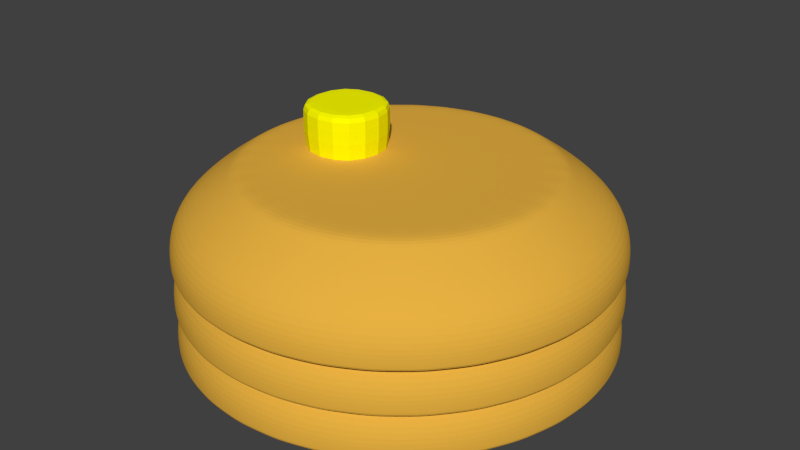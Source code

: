 # Source: Pancakes_N1.blend  (saved by Blender 2.70.0; exported with 4.5.12 LTS)
import bpy
from mathutils import Matrix  # noqa: F401  (used for matrix-valued properties, if any)

bpy.ops.wm.read_factory_settings(use_empty=True)
scene = bpy.context.scene
scene.name = 'Scene'

# ---- collections
col_collection_1 = bpy.data.collections.new('Collection 1'); scene.collection.children.link(col_collection_1)

# ---- materials (node trees are filled in below, after node groups)
mat_breakbut = bpy.data.materials.new('BreakBut')
mat_breakbut.alpha_threshold = 0.0
mat_breakbut.use_transparent_shadow = False
mat_breakbut.diffuse_color = (1.0, 1.0, 0.0, 1.0)
mat_breakbut.roughness = 0.5
mat_breakbut.specular_intensity = 0.0
mat_breakbut.line_color = (0.0, 0.0, 0.0, 1.0)
mat_brbreak = bpy.data.materials.new('Brbreak')
mat_brbreak.alpha_threshold = 0.0
mat_brbreak.use_transparent_shadow = False
mat_brbreak.diffuse_color = (0.8, 0.4388, 0.05364, 1.0)
mat_brbreak.roughness = 0.5
mat_brbreak.specular_intensity = 0.6
mat_brbreak.line_color = (0.0, 0.0, 0.0, 1.0)

# ---- material node trees

# ---- world
world_world = bpy.data.worlds.new('World'); scene.world = world_world
world_world.color = (0.05088, 0.05088, 0.05088)
world_world.use_sun_shadow = False
world_world.sun_shadow_jitter_overblur = 0.0
world_world.cycles.sampling_method = 'MANUAL'
world_world.cycles.sample_map_resolution = 256

# ---- meshes
me_cube_001 = bpy.data.meshes.new('Cube.001')
me_cube_001.from_pydata([(-1.0, -1.0, -1.0), (-1.0, 1.0, -1.0), (1.0, 1.0, -1.0), (1.0, -1.0, -1.0), (-1.0, -1.0, 1.0), (-1.0, 1.0, 1.0), (1.0, 1.0, 1.0), (1.0, -1.0, 1.0), (-1.0, -1.0, 1.0), (-1.0, 1.0, 1.0), (1.0, 1.0, 1.0), (1.0, -1.0, 1.0), (1.841, 3.466, 2.98e-08), (2.511, 3.333, 2.98e-08), (3.142, 3.072, 2.98e-08), (3.71, 2.693, 2.98e-08), (4.193, 2.21, 2.98e-08), (4.572, 1.642, 2.98e-08), (4.833, 1.011, 2.98e-08), (4.966, 0.3414, 2.98e-08), (4.966, -0.3414, 2.98e-08), (4.833, -1.011, 2.98e-08), (4.572, -1.642, 2.98e-08), (4.193, -2.21, 2.98e-08), (3.71, -2.693, 2.98e-08), (3.142, -3.072, 2.98e-08), (2.511, -3.333, 2.98e-08), (1.841, -3.466, 2.98e-08), (1.159, -3.466, 2.98e-08), (0.4889, -3.333, 2.98e-08), (-0.1419, -3.072, 2.98e-08), (-0.7097, -2.693, 2.98e-08), (-1.193, -2.21, 2.98e-08), (-1.572, -1.642, 2.98e-08), (-1.833, -1.011, 2.98e-08), (-1.966, -0.3414, 2.98e-08), (-1.966, 0.3414, 2.98e-08), (-1.833, 1.011, 2.98e-08), (-1.572, 1.642, 2.98e-08), (-1.193, 2.21, 2.98e-08), (-0.7097, 2.693, 2.98e-08), (-0.1419, 3.072, 2.98e-08), (1.5, 1.593e-06, 2.98e-08), (1.159, 3.466, 2.98e-08), (0.4889, 3.333, 2.98e-08), (-0.8456, 4.388, -2.0), (1.5, 1.425e-06, -2.0), (-3.262, 1.444, -2.0), (-2.888, -2.346, -2.0), (0.05556, -4.762, -2.0), (1.988, 4.952, -2.0), (3.846, -4.388, -2.0), (5.888, 2.346, -2.0), (6.262, -1.444, -2.0), (2.944, 4.762, -2.0), (-1.657, 3.846, -2.0), (-3.452, 0.4877, -2.0), (-2.346, -3.157, -2.0), (1.012, -4.952, -2.0), (6.452, -0.4877, -2.0), (4.657, -3.846, -2.0), (5.346, 3.157, -2.0), (1.012, 4.952, -2.0), (-2.346, 3.157, -2.0), (-3.452, -0.4877, -2.0), (-1.657, -3.846, -2.0), (4.657, 3.846, -2.0), (1.988, -4.952, -2.0), (6.452, 0.4877, -2.0), (5.346, -3.157, -2.0), (0.05557, 4.762, -2.0), (-2.888, 2.346, -2.0), (-3.262, -1.444, -2.0), (-0.8456, -4.388, -2.0), (5.888, -2.346, -2.0), (3.846, 4.388, -2.0), (2.944, -4.762, -2.0), (6.262, 1.444, -2.0), (1.915, 4.209, -0.5), (2.728, 4.047, -0.5), (3.494, 3.73, -0.5), (4.183, 3.269, -0.5), (4.769, 2.683, -0.5), (5.23, 1.994, -0.5), (5.547, 1.228, -0.5), (5.709, 0.4146, -0.5), (5.709, -0.4146, -0.5), (5.547, -1.228, -0.5), (5.23, -1.994, -0.5), (4.769, -2.683, -0.5), (4.183, -3.269, -0.5), (3.494, -3.73, -0.5), (2.728, -4.047, -0.5), (1.915, -4.209, -0.5), (1.085, -4.209, -0.5), (0.2722, -4.047, -0.5), (-0.4938, -3.73, -0.5), (-1.183, -3.269, -0.5), (-1.769, -2.683, -0.5), (-2.23, -1.994, -0.5), (-2.547, -1.228, -0.5), (-2.709, -0.4146, -0.5), (-2.709, 0.4146, -0.5), (-2.547, 1.228, -0.5), (-2.23, 1.994, -0.5), (-1.769, 2.683, -0.5), (-1.183, 3.269, -0.5), (-0.4938, 3.73, -0.5), (1.085, 4.209, -0.5), (0.2722, 4.047, -0.5), (-0.8456, 4.388, -1.5), (-3.262, 1.444, -1.5), (-2.888, -2.346, -1.5), (0.05556, -4.762, -1.5), (1.988, 4.952, -1.5), (3.846, -4.388, -1.5), (5.888, 2.346, -1.5), (6.262, -1.444, -1.5), (2.944, 4.762, -1.5), (-1.657, 3.846, -1.5), (-3.452, 0.4877, -1.5), (-2.346, -3.157, -1.5), (1.012, -4.952, -1.5), (6.452, -0.4877, -1.5), (4.657, -3.846, -1.5), (5.346, 3.157, -1.5), (1.012, 4.952, -1.5), (-2.346, 3.157, -1.5), (-3.452, -0.4877, -1.5), (-1.657, -3.846, -1.5), (4.657, 3.846, -1.5), (1.988, -4.952, -1.5), (6.452, 0.4877, -1.5), (5.346, -3.157, -1.5), (0.05557, 4.762, -1.5), (-2.888, 2.346, -1.5), (-3.262, -1.444, -1.5), (-0.8456, -4.388, -1.5), (5.888, -2.346, -1.5), (3.846, 4.388, -1.5), (2.944, -4.762, -1.5), (6.262, 1.444, -1.5), (1.969, 4.766, -1.0), (1.756, 2.6, 2.98e-08), (1.5, 3.483, 2.98e-08), (2.325, 4.148, -0.5), (2.89, 4.583, -1.0), (2.258, 2.5, 2.98e-08), (3.119, 3.908, -0.5), (3.758, 4.224, -1.0), (2.731, 2.304, 2.98e-08), (3.85, 3.517, -0.5), (4.538, 3.702, -1.0), (3.157, 2.019, 2.98e-08), (4.491, 2.991, -0.5), (5.202, 3.038, -1.0), (3.519, 1.657, 2.98e-08), (5.017, 2.35, -0.5), (5.724, 2.258, -1.0), (3.804, 1.231, 2.98e-08), (5.408, 1.619, -0.5), (6.083, 1.39, -1.0), (4.0, 0.7583, 2.98e-08), (5.648, 0.8252, -0.5), (6.266, 0.4694, -1.0), (4.1, 0.2561, 2.98e-08), (5.73, 5.402e-07, -0.5), (6.266, -0.4694, -1.0), (4.1, -0.2561, 2.98e-08), (5.648, -0.8252, -0.5), (6.083, -1.39, -1.0), (4.0, -0.7583, 2.98e-08), (5.408, -1.619, -0.5), (5.724, -2.258, -1.0), (3.804, -1.231, 2.98e-08), (5.017, -2.35, -0.5), (5.202, -3.038, -1.0), (3.519, -1.657, 2.98e-08), (4.491, -2.991, -0.5), (4.538, -3.702, -1.0), (3.157, -2.019, 2.98e-08), (3.85, -3.517, -0.5), (3.758, -4.224, -1.0), (2.731, -2.304, 2.98e-08), (3.119, -3.908, -0.5), (2.89, -4.583, -1.0), (2.258, -2.5, 2.98e-08), (2.325, -4.148, -0.5), (1.969, -4.766, -1.0), (1.756, -2.6, 2.98e-08), (1.5, -4.23, -0.5), (1.031, -4.766, -1.0), (1.244, -2.6, 2.98e-08), (0.6748, -4.148, -0.5), (0.1097, -4.583, -1.0), (0.7417, -2.5, 2.98e-08), (-0.1186, -3.908, -0.5), (-0.7577, -4.224, -1.0), (0.2685, -2.304, 2.98e-08), (-0.8498, -3.517, -0.5), (-1.538, -3.702, -1.0), (-0.1573, -2.019, 2.98e-08), (-1.491, -2.991, -0.5), (-2.202, -3.038, -1.0), (-0.5194, -1.657, 2.98e-08), (-2.017, -2.35, -0.5), (-2.724, -2.258, -1.0), (-0.8039, -1.231, 2.98e-08), (-2.408, -1.619, -0.5), (-3.083, -1.39, -1.0), (-0.9999, -0.7583, 2.98e-08), (-2.648, -0.8251, -0.5), (-3.266, -0.4694, -1.0), (-1.1, -0.2561, 2.98e-08), (-2.73, 4.303e-06, -0.5), (-3.266, 0.4694, -1.0), (-1.1, 0.2561, 2.98e-08), (-2.648, 0.8252, -0.5), (-3.083, 1.39, -1.0), (-0.9999, 0.7583, 2.98e-08), (-2.408, 1.619, -0.5), (-2.724, 2.258, -1.0), (-0.8039, 1.231, 2.98e-08), (-2.017, 2.35, -0.5), (-2.202, 3.038, -1.0), (-0.5194, 1.657, 2.98e-08), (-1.491, 2.991, -0.5), (-1.538, 3.702, -1.0), (-0.1573, 2.019, 2.98e-08), (-0.8498, 3.517, -0.5), (-0.7577, 4.224, -1.0), (0.2685, 2.304, 2.98e-08), (-0.1186, 3.908, -0.5), (0.1097, 4.583, -1.0), (0.7417, 2.5, 2.98e-08), (0.6749, 4.148, -0.5), (1.031, 4.766, -1.0), (1.244, 2.6, 2.98e-08), (1.866, 3.714, -2.0), (2.583, 3.571, -2.0), (3.259, 3.291, -2.0), (3.868, 2.885, -2.0), (4.385, 2.368, -2.0), (4.791, 1.759, -2.0), (5.071, 1.083, -2.0), (5.214, 0.3658, -2.0), (5.214, -0.3658, -2.0), (5.071, -1.083, -2.0), (4.791, -1.759, -2.0), (4.385, -2.368, -2.0), (3.868, -2.885, -2.0), (3.259, -3.291, -2.0), (2.583, -3.571, -2.0), (1.866, -3.714, -2.0), (1.134, -3.714, -2.0), (0.4167, -3.571, -2.0), (-0.2592, -3.291, -2.0), (-0.8675, -2.885, -2.0), (-1.385, -2.368, -2.0), (-1.791, -1.759, -2.0), (-2.071, -1.083, -2.0), (-2.214, -0.3658, -2.0), (-2.214, 0.3658, -2.0), (-2.071, 1.083, -2.0), (-1.791, 1.759, -2.0), (-1.385, 2.368, -2.0), (-0.8675, 2.885, -2.0), (-0.2592, 3.291, -2.0), (0.4167, 3.571, -2.0), (1.134, 3.714, -2.0), (-1.265, 4.137, -1.5), (-0.4042, 4.597, -2.0), (-3.38, 0.9708, -1.5), (-3.097, 1.904, -2.0), (-2.637, -2.765, -1.5), (-3.097, -1.904, -2.0), (0.5292, -4.88, -1.5), (-0.4042, -4.597, -2.0), (1.5, 4.976, -1.5), (2.471, 4.88, -2.0), (4.265, -4.137, -1.5), (3.404, -4.597, -2.0), (5.637, 2.765, -1.5), (6.097, 1.904, -2.0), (6.38, -0.9708, -1.5), (6.097, -1.904, -2.0), (3.404, 4.597, -2.0), (-2.019, 3.519, -1.5), (-3.476, 4.806e-06, -1.5), (-2.019, -3.519, -1.5), (1.5, -4.976, -1.5), (6.476, 3.725e-07, -1.5), (5.019, -3.519, -1.5), (5.019, 3.519, -1.5), (0.5292, 4.88, -1.5), (-2.637, 2.765, -1.5), (-3.38, -0.9708, -1.5), (-1.265, -4.137, -1.5), (4.265, 4.137, -1.5), (2.471, -4.88, -1.5), (6.38, 0.9708, -1.5), (5.637, -2.765, -1.5), (1.5, 4.23, -0.5), (2.18, 3.416, 2.98e-08), (2.833, 3.218, 2.98e-08), (3.435, 2.896, 2.98e-08), (3.963, 2.463, 2.98e-08), (4.396, 1.935, 2.98e-08), (4.718, 1.333, 2.98e-08), (4.916, 0.6795, 2.98e-08), (4.983, 6.985e-07, 2.98e-08), (4.916, -0.6795, 2.98e-08), (4.718, -1.333, 2.98e-08), (4.396, -1.935, 2.98e-08), (3.963, -2.463, 2.98e-08), (3.435, -2.896, 2.98e-08), (2.833, -3.218, 2.98e-08), (2.18, -3.416, 2.98e-08), (1.5, -3.483, 2.98e-08), (0.8205, -3.416, 2.98e-08), (0.167, -3.218, 2.98e-08), (-0.4352, -2.896, 2.98e-08), (-0.963, -2.463, 2.98e-08), (-1.396, -1.935, 2.98e-08), (-1.718, -1.333, 2.98e-08), (-1.916, -0.6795, 2.98e-08), (-1.983, 3.79e-06, 2.98e-08), (-1.916, 0.6795, 2.98e-08), (-1.718, 1.333, 2.98e-08), (-1.396, 1.935, 2.98e-08), (-0.963, 2.463, 2.98e-08), (-0.4352, 2.896, 2.98e-08), (0.167, 3.218, 2.98e-08), (0.8205, 3.416, 2.98e-08), (1.86, 3.652, -0.125), (2.565, 3.512, -0.125), (3.23, 3.236, -0.125), (3.828, 2.837, -0.125), (4.337, 2.328, -0.125), (4.736, 1.73, -0.125), (5.012, 1.065, -0.125), (5.152, 0.3597, -0.125), (5.152, -0.3597, -0.125), (5.012, -1.065, -0.125), (4.736, -1.73, -0.125), (4.337, -2.328, -0.125), (3.828, -2.837, -0.125), (3.23, -3.236, -0.125), (2.565, -3.512, -0.125), (1.86, -3.652, -0.125), (1.14, -3.652, -0.125), (0.4347, -3.512, -0.125), (-0.2299, -3.236, -0.125), (-0.8281, -2.837, -0.125), (-1.337, -2.328, -0.125), (-1.736, -1.73, -0.125), (-2.012, -1.065, -0.125), (-2.152, -0.3597, -0.125), (-2.152, 0.3597, -0.125), (-2.012, 1.065, -0.125), (-1.736, 1.73, -0.125), (-1.337, 2.328, -0.125), (-0.8281, 2.837, -0.125), (-0.2299, 3.236, -0.125), (1.14, 3.652, -0.125), (0.4347, 3.512, -0.125), (-1.265, 4.137, -2.0), (-0.4042, 4.597, -1.5), (-3.38, 0.9708, -2.0), (-3.097, 1.904, -1.5), (-2.637, -2.765, -2.0), (-3.097, -1.904, -1.5), (0.5292, -4.88, -2.0), (-0.4042, -4.597, -1.5), (1.5, 4.976, -2.0), (2.471, 4.88, -1.5), (4.265, -4.137, -2.0), (3.404, -4.597, -1.5), (5.637, 2.765, -2.0), (6.097, 1.904, -1.5), (6.38, -0.9708, -2.0), (6.097, -1.904, -1.5), (3.404, 4.597, -1.5), (-2.019, 3.519, -2.0), (-3.476, 4.806e-06, -2.0), (-2.019, -3.519, -2.0), (1.5, -4.976, -2.0), (6.476, 3.725e-07, -2.0), (5.019, -3.519, -2.0), (5.019, 3.519, -2.0), (0.5292, 4.88, -2.0), (-2.637, 2.765, -2.0), (-3.38, -0.9708, -2.0), (-1.265, -4.137, -2.0), (4.265, 4.137, -2.0), (2.471, -4.88, -2.0), (6.38, 0.9708, -2.0), (5.637, -2.765, -2.0), (-0.8456, 4.388, -1.875), (-3.262, 1.444, -1.875), (-2.888, -2.346, -1.875), (0.05556, -4.762, -1.875), (1.988, 4.952, -1.875), (3.846, -4.388, -1.875), (5.888, 2.346, -1.875), (6.262, -1.444, -1.875), (2.944, 4.762, -1.875), (-1.657, 3.846, -1.875), (-3.452, 0.4877, -1.875), (-2.346, -3.157, -1.875), (1.012, -4.952, -1.875), (6.452, -0.4877, -1.875), (4.657, -3.846, -1.875), (5.346, 3.157, -1.875), (1.012, 4.952, -1.875), (-2.346, 3.157, -1.875), (-3.452, -0.4877, -1.875), (-1.657, -3.846, -1.875), (4.657, 3.846, -1.875), (1.988, -4.952, -1.875), (6.452, 0.4877, -1.875), (5.346, -3.157, -1.875), (0.05557, 4.762, -1.875), (-2.888, 2.346, -1.875), (-3.262, -1.444, -1.875), (-0.8456, -4.388, -1.875), (5.888, -2.346, -1.875), (3.846, 4.388, -1.875), (2.944, -4.762, -1.875), (6.262, 1.444, -1.875), (1.5, 4.789, -1.0), (1.5, 3.089, 2.98e-08), (2.434, 4.697, -1.0), (2.103, 3.029, 2.98e-08), (3.333, 4.425, -1.0), (2.682, 2.854, 2.98e-08), (4.161, 3.982, -1.0), (3.216, 2.568, 2.98e-08), (4.887, 3.387, -1.0), (3.684, 2.184, 2.98e-08), (5.482, 2.661, -1.0), (4.068, 1.716, 2.98e-08), (5.925, 1.833, -1.0), (4.354, 1.182, 2.98e-08), (6.197, 0.9344, -1.0), (4.529, 0.6026, 2.98e-08), (6.289, 4.149e-07, -1.0), (4.589, 7.907e-07, 2.98e-08), (6.197, -0.9344, -1.0), (4.529, -0.6026, 2.98e-08), (5.925, -1.833, -1.0), (4.354, -1.182, 2.98e-08), (5.482, -2.661, -1.0), (4.068, -1.716, 2.98e-08), (4.887, -3.387, -1.0), (3.684, -2.184, 2.98e-08), (4.161, -3.982, -1.0), (3.216, -2.568, 2.98e-08), (3.333, -4.425, -1.0), (2.682, -2.854, 2.98e-08), (2.434, -4.697, -1.0), (2.103, -3.029, 2.98e-08), (1.5, -4.789, -1.0), (1.5, -3.089, 2.98e-08), (0.5656, -4.697, -1.0), (0.8974, -3.029, 2.98e-08), (-0.3328, -4.425, -1.0), (0.318, -2.854, 2.98e-08), (-1.161, -3.982, -1.0), (-0.216, -2.568, 2.98e-08), (-1.887, -3.387, -1.0), (-0.684, -2.184, 2.98e-08), (-2.482, -2.661, -1.0), (-1.068, -1.716, 2.98e-08), (-2.925, -1.833, -1.0), (-1.354, -1.182, 2.98e-08), (-3.197, -0.9344, -1.0), (-1.529, -0.6026, 2.98e-08), (-3.289, 4.679e-06, -1.0), (-1.589, 3.537e-06, 2.98e-08), (-3.197, 0.9344, -1.0), (-1.529, 0.6026, 2.98e-08), (-2.925, 1.833, -1.0), (-1.354, 1.182, 2.98e-08), (-2.482, 2.661, -1.0), (-1.068, 1.716, 2.98e-08), (-1.887, 3.387, -1.0), (-0.684, 2.184, 2.98e-08), (-1.161, 3.982, -1.0), (-0.216, 2.568, 2.98e-08), (-0.3328, 4.425, -1.0), (0.318, 2.854, 2.98e-08), (0.5656, 4.697, -1.0), (0.8974, 3.029, 2.98e-08), (1.5, 4.412, -2.0), (2.361, 4.328, -2.0), (3.189, 4.077, -2.0), (3.951, 3.669, -2.0), (4.62, 3.12, -2.0), (5.169, 2.451, -2.0), (5.577, 1.689, -2.0), (5.828, 0.8608, -2.0), (5.912, 4.906e-07, -2.0), (5.828, -0.8608, -2.0), (5.577, -1.689, -2.0), (5.169, -2.451, -2.0), (4.62, -3.12, -2.0), (3.951, -3.669, -2.0), (3.189, -4.077, -2.0), (2.361, -4.328, -2.0), (1.5, -4.412, -2.0), (0.6392, -4.328, -2.0), (-0.1886, -4.077, -2.0), (-0.9514, -3.669, -2.0), (-1.62, -3.12, -2.0), (-2.169, -2.451, -2.0), (-2.577, -1.689, -2.0), (-2.828, -0.8608, -2.0), (-2.912, 4.418e-06, -2.0), (-2.828, 0.8608, -2.0), (-2.577, 1.689, -2.0), (-2.169, 2.451, -2.0), (-1.62, 3.12, -2.0), (-0.9514, 3.669, -2.0), (-0.1886, 4.077, -2.0), (0.6392, 4.328, -2.0), (1.5, 3.67, -0.125), (2.216, 3.599, -0.125), (2.904, 3.39, -0.125), (3.539, 3.051, -0.125), (4.095, 2.595, -0.125), (4.551, 2.039, -0.125), (4.89, 1.404, -0.125), (5.099, 0.7159, -0.125), (5.17, 6.509e-07, -0.125), (5.099, -0.7159, -0.125), (4.89, -1.404, -0.125), (4.551, -2.039, -0.125), (4.095, -2.595, -0.125), (3.539, -3.051, -0.125), (2.904, -3.39, -0.125), (2.216, -3.599, -0.125), (1.5, -3.67, -0.125), (0.7841, -3.599, -0.125), (0.09563, -3.39, -0.125), (-0.5388, -3.051, -0.125), (-1.095, -2.595, -0.125), (-1.551, -2.039, -0.125), (-1.89, -1.404, -0.125), (-2.099, -0.7159, -0.125), (-2.17, 3.918e-06, -0.125), (-2.099, 0.7159, -0.125), (-1.89, 1.404, -0.125), (-1.551, 2.039, -0.125), (-1.095, 2.595, -0.125), (-0.5388, 3.051, -0.125), (0.09564, 3.39, -0.125), (0.7841, 3.599, -0.125), (-1.265, 4.137, -1.875), (-0.4042, 4.597, -1.875), (-3.38, 0.9708, -1.875), (-3.097, 1.904, -1.875), (-2.637, -2.765, -1.875), (-3.097, -1.904, -1.875), (0.5292, -4.88, -1.875), (-0.4042, -4.597, -1.875), (1.5, 4.976, -1.875), (2.471, 4.88, -1.875), (4.265, -4.137, -1.875), (3.404, -4.597, -1.875), (5.637, 2.765, -1.875), (6.097, 1.904, -1.875), (6.38, -0.9708, -1.875), (6.097, -1.904, -1.875), (3.404, 4.597, -1.875), (-2.019, 3.519, -1.875), (-3.476, 4.807e-06, -1.875), (-2.019, -3.519, -1.875), (1.5, -4.976, -1.875), (6.476, 3.75e-07, -1.875), (5.019, -3.519, -1.875), (5.019, 3.519, -1.875), (0.5292, 4.88, -1.875), (-2.637, 2.765, -1.875), (-3.38, -0.9708, -1.875), (-1.265, -4.137, -1.875), (4.265, 4.137, -1.875), (2.471, -4.88, -1.875), (6.38, 0.9708, -1.875), (5.637, -2.765, -1.875), (1.841, 3.466, -1.0), (2.511, 3.333, -1.0), (3.142, 3.072, -1.0), (3.71, 2.693, -1.0), (4.193, 2.21, -1.0), (4.572, 1.642, -1.0), (4.833, 1.011, -1.0), (4.966, 0.3414, -1.0), (4.966, -0.3414, -1.0), (4.833, -1.011, -1.0), (4.572, -1.642, -1.0), (4.193, -2.21, -1.0), (3.71, -2.693, -1.0), (3.142, -3.072, -1.0), (2.511, -3.333, -1.0), (1.841, -3.466, -1.0), (1.159, -3.466, -1.0), (0.4889, -3.333, -1.0), (-0.1419, -3.072, -1.0), (-0.7097, -2.693, -1.0), (-1.193, -2.21, -1.0), (-1.572, -1.642, -1.0), (-1.833, -1.011, -1.0), (-1.966, -0.3414, -1.0), (-1.966, 0.3414, -1.0), (-1.833, 1.011, -1.0), (-1.572, 1.642, -1.0), (-1.193, 2.21, -1.0), (-0.7097, 2.693, -1.0), (-0.1419, 3.072, -1.0), (1.5, 1.593e-06, -1.0), (1.159, 3.466, -1.0), (0.4889, 3.333, -1.0), (-0.8456, 4.388, -3.0), (1.5, 1.425e-06, -3.0), (-3.262, 1.444, -3.0), (-2.888, -2.346, -3.0), (0.05556, -4.762, -3.0), (1.988, 4.952, -3.0), (3.846, -4.388, -3.0), (5.888, 2.346, -3.0), (6.262, -1.444, -3.0), (2.944, 4.762, -3.0), (-1.657, 3.846, -3.0), (-3.452, 0.4877, -3.0), (-2.346, -3.157, -3.0), (1.012, -4.952, -3.0), (6.452, -0.4877, -3.0), (4.657, -3.846, -3.0), (5.346, 3.157, -3.0), (1.012, 4.952, -3.0), (-2.346, 3.157, -3.0), (-3.452, -0.4877, -3.0), (-1.657, -3.846, -3.0), (4.657, 3.846, -3.0), (1.988, -4.952, -3.0), (6.452, 0.4877, -3.0), (5.346, -3.157, -3.0), (0.05557, 4.762, -3.0), (-2.888, 2.346, -3.0), (-3.262, -1.444, -3.0), (-0.8456, -4.388, -3.0), (5.888, -2.346, -3.0), (3.846, 4.388, -3.0), (2.944, -4.762, -3.0), (6.262, 1.444, -3.0), (1.915, 4.209, -1.5), (2.728, 4.047, -1.5), (3.494, 3.73, -1.5), (4.183, 3.269, -1.5), (4.769, 2.683, -1.5), (5.23, 1.994, -1.5), (5.547, 1.228, -1.5), (5.709, 0.4146, -1.5), (5.709, -0.4146, -1.5), (5.547, -1.228, -1.5), (5.23, -1.994, -1.5), (4.769, -2.683, -1.5), (4.183, -3.269, -1.5), (3.494, -3.73, -1.5), (2.728, -4.047, -1.5), (1.915, -4.209, -1.5), (1.085, -4.209, -1.5), (0.2722, -4.047, -1.5), (-0.4938, -3.73, -1.5), (-1.183, -3.269, -1.5), (-1.769, -2.683, -1.5), (-2.23, -1.994, -1.5), (-2.547, -1.228, -1.5), (-2.709, -0.4146, -1.5), (-2.709, 0.4146, -1.5), (-2.547, 1.228, -1.5), (-2.23, 1.994, -1.5), (-1.769, 2.683, -1.5), (-1.183, 3.269, -1.5), (-0.4938, 3.73, -1.5), (1.085, 4.209, -1.5), (0.2722, 4.047, -1.5), (-0.8456, 4.388, -2.5), (-3.262, 1.444, -2.5), (-2.888, -2.346, -2.5), (0.05556, -4.762, -2.5), (1.988, 4.952, -2.5), (3.846, -4.388, -2.5), (5.888, 2.346, -2.5), (6.262, -1.444, -2.5), (2.944, 4.762, -2.5), (-1.657, 3.846, -2.5), (-3.452, 0.4877, -2.5), (-2.346, -3.157, -2.5), (1.012, -4.952, -2.5), (6.452, -0.4877, -2.5), (4.657, -3.846, -2.5), (5.346, 3.157, -2.5), (1.012, 4.952, -2.5), (-2.346, 3.157, -2.5), (-3.452, -0.4877, -2.5), (-1.657, -3.846, -2.5), (4.657, 3.846, -2.5), (1.988, -4.952, -2.5), (6.452, 0.4877, -2.5), (5.346, -3.157, -2.5), (0.05557, 4.762, -2.5), (-2.888, 2.346, -2.5), (-3.262, -1.444, -2.5), (-0.8456, -4.388, -2.5), (5.888, -2.346, -2.5), (3.846, 4.388, -2.5), (2.944, -4.762, -2.5), (6.262, 1.444, -2.5), (1.969, 4.766, -2.0), (1.756, 2.6, -1.0), (1.5, 3.483, -1.0), (2.325, 4.148, -1.5), (2.89, 4.583, -2.0), (2.258, 2.5, -1.0), (3.119, 3.908, -1.5), (3.758, 4.224, -2.0), (2.731, 2.304, -1.0), (3.85, 3.517, -1.5), (4.538, 3.702, -2.0), (3.157, 2.019, -1.0), (4.491, 2.991, -1.5), (5.202, 3.038, -2.0), (3.519, 1.657, -1.0), (5.017, 2.35, -1.5), (5.724, 2.258, -2.0), (3.804, 1.231, -1.0), (5.408, 1.619, -1.5), (6.083, 1.39, -2.0), (4.0, 0.7583, -1.0), (5.648, 0.8252, -1.5), (6.266, 0.4694, -2.0), (4.1, 0.2561, -1.0), (5.73, 5.402e-07, -1.5), (6.266, -0.4694, -2.0), (4.1, -0.2561, -1.0), (5.648, -0.8252, -1.5), (6.083, -1.39, -2.0), (4.0, -0.7583, -1.0), (5.408, -1.619, -1.5), (5.724, -2.258, -2.0), (3.804, -1.231, -1.0), (5.017, -2.35, -1.5), (5.202, -3.038, -2.0), (3.519, -1.657, -1.0), (4.491, -2.991, -1.5), (4.538, -3.702, -2.0), (3.157, -2.019, -1.0), (3.85, -3.517, -1.5), (3.758, -4.224, -2.0), (2.731, -2.304, -1.0), (3.119, -3.908, -1.5), (2.89, -4.583, -2.0), (2.258, -2.5, -1.0), (2.325, -4.148, -1.5), (1.969, -4.766, -2.0), (1.756, -2.6, -1.0), (1.5, -4.23, -1.5), (1.031, -4.766, -2.0), (1.244, -2.6, -1.0), (0.6748, -4.148, -1.5), (0.1097, -4.583, -2.0), (0.7417, -2.5, -1.0), (-0.1186, -3.908, -1.5), (-0.7577, -4.224, -2.0), (0.2685, -2.304, -1.0), (-0.8498, -3.517, -1.5), (-1.538, -3.702, -2.0), (-0.1573, -2.019, -1.0), (-1.491, -2.991, -1.5), (-2.202, -3.038, -2.0), (-0.5194, -1.657, -1.0), (-2.017, -2.35, -1.5), (-2.724, -2.258, -2.0), (-0.8039, -1.231, -1.0), (-2.408, -1.619, -1.5), (-3.083, -1.39, -2.0), (-0.9999, -0.7583, -1.0), (-2.648, -0.8251, -1.5), (-3.266, -0.4694, -2.0), (-1.1, -0.2561, -1.0), (-2.73, 4.303e-06, -1.5), (-3.266, 0.4694, -2.0), (-1.1, 0.2561, -1.0), (-2.648, 0.8252, -1.5), (-3.083, 1.39, -2.0), (-0.9999, 0.7583, -1.0), (-2.408, 1.619, -1.5), (-2.724, 2.258, -2.0), (-0.8039, 1.231, -1.0), (-2.017, 2.35, -1.5), (-2.202, 3.038, -2.0), (-0.5194, 1.657, -1.0), (-1.491, 2.991, -1.5), (-1.538, 3.702, -2.0), (-0.1573, 2.019, -1.0), (-0.8498, 3.517, -1.5), (-0.7577, 4.224, -2.0), (0.2685, 2.304, -1.0), (-0.1186, 3.908, -1.5), (0.1097, 4.583, -2.0), (0.7417, 2.5, -1.0), (0.6749, 4.148, -1.5), (1.031, 4.766, -2.0), (1.244, 2.6, -1.0), (1.866, 3.714, -3.0), (2.583, 3.571, -3.0), (3.259, 3.291, -3.0), (3.868, 2.885, -3.0), (4.385, 2.368, -3.0), (4.791, 1.759, -3.0), (5.071, 1.083, -3.0), (5.214, 0.3658, -3.0), (5.214, -0.3658, -3.0), (5.071, -1.083, -3.0), (4.791, -1.759, -3.0), (4.385, -2.368, -3.0), (3.868, -2.885, -3.0), (3.259, -3.291, -3.0), (2.583, -3.571, -3.0), (1.866, -3.714, -3.0), (1.134, -3.714, -3.0), (0.4167, -3.571, -3.0), (-0.2592, -3.291, -3.0), (-0.8675, -2.885, -3.0), (-1.385, -2.368, -3.0), (-1.791, -1.759, -3.0), (-2.071, -1.083, -3.0), (-2.214, -0.3658, -3.0), (-2.214, 0.3658, -3.0), (-2.071, 1.083, -3.0), (-1.791, 1.759, -3.0), (-1.385, 2.368, -3.0), (-0.8675, 2.885, -3.0), (-0.2592, 3.291, -3.0), (0.4167, 3.571, -3.0), (1.134, 3.714, -3.0), (-1.265, 4.137, -2.5), (-0.4042, 4.597, -3.0), (-3.38, 0.9708, -2.5), (-3.097, 1.904, -3.0), (-2.637, -2.765, -2.5), (-3.097, -1.904, -3.0), (0.5292, -4.88, -2.5), (-0.4042, -4.597, -3.0), (1.5, 4.976, -2.5), (2.471, 4.88, -3.0), (4.265, -4.137, -2.5), (3.404, -4.597, -3.0), (5.637, 2.765, -2.5), (6.097, 1.904, -3.0), (6.38, -0.9708, -2.5), (6.097, -1.904, -3.0), (3.404, 4.597, -3.0), (-2.019, 3.519, -2.5), (-3.476, 4.806e-06, -2.5), (-2.019, -3.519, -2.5), (1.5, -4.976, -2.5), (6.476, 3.725e-07, -2.5), (5.019, -3.519, -2.5), (5.019, 3.519, -2.5), (0.5292, 4.88, -2.5), (-2.637, 2.765, -2.5), (-3.38, -0.9708, -2.5), (-1.265, -4.137, -2.5), (4.265, 4.137, -2.5), (2.471, -4.88, -2.5), (6.38, 0.9708, -2.5), (5.637, -2.765, -2.5), (1.5, 4.23, -1.5), (2.18, 3.416, -1.0), (2.833, 3.218, -1.0), (3.435, 2.896, -1.0), (3.963, 2.463, -1.0), (4.396, 1.935, -1.0), (4.718, 1.333, -1.0), (4.916, 0.6795, -1.0), (4.983, 6.985e-07, -1.0), (4.916, -0.6795, -1.0), (4.718, -1.333, -1.0), (4.396, -1.935, -1.0), (3.963, -2.463, -1.0), (3.435, -2.896, -1.0), (2.833, -3.218, -1.0), (2.18, -3.416, -1.0), (1.5, -3.483, -1.0), (0.8205, -3.416, -1.0), (0.167, -3.218, -1.0), (-0.4352, -2.896, -1.0), (-0.963, -2.463, -1.0), (-1.396, -1.935, -1.0), (-1.718, -1.333, -1.0), (-1.916, -0.6795, -1.0), (-1.983, 3.79e-06, -1.0), (-1.916, 0.6795, -1.0), (-1.718, 1.333, -1.0), (-1.396, 1.935, -1.0), (-0.963, 2.463, -1.0), (-0.4352, 2.896, -1.0), (0.167, 3.218, -1.0), (0.8205, 3.416, -1.0), (1.86, 3.652, -1.125), (2.565, 3.512, -1.125), (3.23, 3.236, -1.125), (3.828, 2.837, -1.125), (4.337, 2.328, -1.125), (4.736, 1.73, -1.125), (5.012, 1.065, -1.125), (5.152, 0.3597, -1.125), (5.152, -0.3597, -1.125), (5.012, -1.065, -1.125), (4.736, -1.73, -1.125), (4.337, -2.328, -1.125), (3.828, -2.837, -1.125), (3.23, -3.236, -1.125), (2.565, -3.512, -1.125), (1.86, -3.652, -1.125), (1.14, -3.652, -1.125), (0.4347, -3.512, -1.125), (-0.2299, -3.236, -1.125), (-0.8281, -2.837, -1.125), (-1.337, -2.328, -1.125), (-1.736, -1.73, -1.125), (-2.012, -1.065, -1.125), (-2.152, -0.3597, -1.125), (-2.152, 0.3597, -1.125), (-2.012, 1.065, -1.125), (-1.736, 1.73, -1.125), (-1.337, 2.328, -1.125), (-0.8281, 2.837, -1.125), (-0.2299, 3.236, -1.125), (1.14, 3.652, -1.125), (0.4347, 3.512, -1.125), (-1.265, 4.137, -3.0), (-0.4042, 4.597, -2.5), (-3.38, 0.9708, -3.0), (-3.097, 1.904, -2.5), (-2.637, -2.765, -3.0), (-3.097, -1.904, -2.5), (0.5292, -4.88, -3.0), (-0.4042, -4.597, -2.5), (1.5, 4.976, -3.0), (2.471, 4.88, -2.5), (4.265, -4.137, -3.0), (3.404, -4.597, -2.5), (5.637, 2.765, -3.0), (6.097, 1.904, -2.5), (6.38, -0.9708, -3.0), (6.097, -1.904, -2.5), (3.404, 4.597, -2.5), (-2.019, 3.519, -3.0), (-3.476, 4.806e-06, -3.0), (-2.019, -3.519, -3.0), (1.5, -4.976, -3.0), (6.476, 3.725e-07, -3.0), (5.019, -3.519, -3.0), (5.019, 3.519, -3.0), (0.5292, 4.88, -3.0), (-2.637, 2.765, -3.0), (-3.38, -0.9708, -3.0), (-1.265, -4.137, -3.0), (4.265, 4.137, -3.0), (2.471, -4.88, -3.0), (6.38, 0.9708, -3.0), (5.637, -2.765, -3.0), (-0.8456, 4.388, -2.875), (-3.262, 1.444, -2.875), (-2.888, -2.346, -2.875), (0.05556, -4.762, -2.875), (1.988, 4.952, -2.875), (3.846, -4.388, -2.875), (5.888, 2.346, -2.875), (6.262, -1.444, -2.875), (2.944, 4.762, -2.875), (-1.657, 3.846, -2.875), (-3.452, 0.4877, -2.875), (-2.346, -3.157, -2.875), (1.012, -4.952, -2.875), (6.452, -0.4877, -2.875), (4.657, -3.846, -2.875), (5.346, 3.157, -2.875), (1.012, 4.952, -2.875), (-2.346, 3.157, -2.875), (-3.452, -0.4877, -2.875), (-1.657, -3.846, -2.875), (4.657, 3.846, -2.875), (1.988, -4.952, -2.875), (6.452, 0.4877, -2.875), (5.346, -3.157, -2.875), (0.05557, 4.762, -2.875), (-2.888, 2.346, -2.875), (-3.262, -1.444, -2.875), (-0.8456, -4.388, -2.875), (5.888, -2.346, -2.875), (3.846, 4.388, -2.875), (2.944, -4.762, -2.875), (6.262, 1.444, -2.875), (1.5, 4.789, -2.0), (1.5, 3.089, -1.0), (2.434, 4.697, -2.0), (2.103, 3.029, -1.0), (3.333, 4.425, -2.0), (2.682, 2.854, -1.0), (4.161, 3.982, -2.0), (3.216, 2.568, -1.0), (4.887, 3.387, -2.0), (3.684, 2.184, -1.0), (5.482, 2.661, -2.0), (4.068, 1.716, -1.0), (5.925, 1.833, -2.0), (4.354, 1.182, -1.0), (6.197, 0.9344, -2.0), (4.529, 0.6026, -1.0), (6.289, 4.149e-07, -2.0), (4.589, 7.907e-07, -1.0), (6.197, -0.9344, -2.0), (4.529, -0.6026, -1.0), (5.925, -1.833, -2.0), (4.354, -1.182, -1.0), (5.482, -2.661, -2.0), (4.068, -1.716, -1.0), (4.887, -3.387, -2.0), (3.684, -2.184, -1.0), (4.161, -3.982, -2.0), (3.216, -2.568, -1.0), (3.333, -4.425, -2.0), (2.682, -2.854, -1.0), (2.434, -4.697, -2.0), (2.103, -3.029, -1.0), (1.5, -4.789, -2.0), (1.5, -3.089, -1.0), (0.5656, -4.697, -2.0), (0.8974, -3.029, -1.0), (-0.3328, -4.425, -2.0), (0.318, -2.854, -1.0), (-1.161, -3.982, -2.0), (-0.216, -2.568, -1.0), (-1.887, -3.387, -2.0), (-0.684, -2.184, -1.0), (-2.482, -2.661, -2.0), (-1.068, -1.716, -1.0), (-2.925, -1.833, -2.0), (-1.354, -1.182, -1.0), (-3.197, -0.9344, -2.0), (-1.529, -0.6026, -1.0), (-3.289, 4.679e-06, -2.0), (-1.589, 3.537e-06, -1.0), (-3.197, 0.9344, -2.0), (-1.529, 0.6026, -1.0), (-2.925, 1.833, -2.0), (-1.354, 1.182, -1.0), (-2.482, 2.661, -2.0), (-1.068, 1.716, -1.0), (-1.887, 3.387, -2.0), (-0.684, 2.184, -1.0), (-1.161, 3.982, -2.0), (-0.216, 2.568, -1.0), (-0.3328, 4.425, -2.0), (0.318, 2.854, -1.0), (0.5656, 4.697, -2.0), (0.8974, 3.029, -1.0), (1.5, 4.412, -3.0), (2.361, 4.328, -3.0), (3.189, 4.077, -3.0), (3.951, 3.669, -3.0), (4.62, 3.12, -3.0), (5.169, 2.451, -3.0), (5.577, 1.689, -3.0), (5.828, 0.8608, -3.0), (5.912, 4.906e-07, -3.0), (5.828, -0.8608, -3.0), (5.577, -1.689, -3.0), (5.169, -2.451, -3.0), (4.62, -3.12, -3.0), (3.951, -3.669, -3.0), (3.189, -4.077, -3.0), (2.361, -4.328, -3.0), (1.5, -4.412, -3.0), (0.6392, -4.328, -3.0), (-0.1886, -4.077, -3.0), (-0.9514, -3.669, -3.0), (-1.62, -3.12, -3.0), (-2.169, -2.451, -3.0), (-2.577, -1.689, -3.0), (-2.828, -0.8608, -3.0), (-2.912, 4.418e-06, -3.0), (-2.828, 0.8608, -3.0), (-2.577, 1.689, -3.0), (-2.169, 2.451, -3.0), (-1.62, 3.12, -3.0), (-0.9514, 3.669, -3.0), (-0.1886, 4.077, -3.0), (0.6392, 4.328, -3.0), (1.5, 3.67, -1.125), (2.216, 3.599, -1.125), (2.904, 3.39, -1.125), (3.539, 3.051, -1.125), (4.095, 2.595, -1.125), (4.551, 2.039, -1.125), (4.89, 1.404, -1.125), (5.099, 0.7159, -1.125), (5.17, 6.509e-07, -1.125), (5.099, -0.7159, -1.125), (4.89, -1.404, -1.125), (4.551, -2.039, -1.125), (4.095, -2.595, -1.125), (3.539, -3.051, -1.125), (2.904, -3.39, -1.125), (2.216, -3.599, -1.125), (1.5, -3.67, -1.125), (0.7841, -3.599, -1.125), (0.09563, -3.39, -1.125), (-0.5388, -3.051, -1.125), (-1.095, -2.595, -1.125), (-1.551, -2.039, -1.125), (-1.89, -1.404, -1.125), (-2.099, -0.7159, -1.125), (-2.17, 3.918e-06, -1.125), (-2.099, 0.7159, -1.125), (-1.89, 1.404, -1.125), (-1.551, 2.039, -1.125), (-1.095, 2.595, -1.125), (-0.5388, 3.051, -1.125), (0.09564, 3.39, -1.125), (0.7841, 3.599, -1.125), (-1.265, 4.137, -2.875), (-0.4042, 4.597, -2.875), (-3.38, 0.9708, -2.875), (-3.097, 1.904, -2.875), (-2.637, -2.765, -2.875), (-3.097, -1.904, -2.875), (0.5292, -4.88, -2.875), (-0.4042, -4.597, -2.875), (1.5, 4.976, -2.875), (2.471, 4.88, -2.875), (4.265, -4.137, -2.875), (3.404, -4.597, -2.875), (5.637, 2.765, -2.875), (6.097, 1.904, -2.875), (6.38, -0.9708, -2.875), (6.097, -1.904, -2.875), (3.404, 4.597, -2.875), (-2.019, 3.519, -2.875), (-3.476, 4.807e-06, -2.875), (-2.019, -3.519, -2.875), (1.5, -4.976, -2.875), (6.476, 3.75e-07, -2.875), (5.019, -3.519, -2.875), (5.019, 3.519, -2.875), (0.5292, 4.88, -2.875), (-2.637, 2.765, -2.875), (-3.38, -0.9708, -2.875), (-1.265, -4.137, -2.875), (4.265, 4.137, -2.875), (2.471, -4.88, -2.875), (6.38, 0.9708, -2.875), (5.637, -2.765, -2.875), (1.841, 3.466, -2.0), (2.511, 3.333, -2.0), (3.142, 3.072, -2.0), (3.71, 2.693, -2.0), (4.193, 2.21, -2.0), (4.572, 1.642, -2.0), (4.833, 1.011, -2.0), (4.966, 0.3414, -2.0), (4.966, -0.3414, -2.0), (4.833, -1.011, -2.0), (4.572, -1.642, -2.0), (4.193, -2.21, -2.0), (3.71, -2.693, -2.0), (3.142, -3.072, -2.0), (2.511, -3.333, -2.0), (1.841, -3.466, -2.0), (1.159, -3.466, -2.0), (0.4889, -3.333, -2.0), (-0.1419, -3.072, -2.0), (-0.7097, -2.693, -2.0), (-1.193, -2.21, -2.0), (-1.572, -1.642, -2.0), (-1.833, -1.011, -2.0), (-1.966, -0.3414, -2.0), (-1.966, 0.3414, -2.0), (-1.833, 1.011, -2.0), (-1.572, 1.642, -2.0), (-1.193, 2.21, -2.0), (-0.7097, 2.693, -2.0), (-0.1419, 3.072, -2.0), (1.5, 1.593e-06, -2.0), (1.159, 3.466, -2.0), (0.4889, 3.333, -2.0), (-0.8456, 4.388, -4.0), (1.5, 1.425e-06, -4.0), (-3.262, 1.444, -4.0), (-2.888, -2.346, -4.0), (0.05556, -4.762, -4.0), (1.988, 4.952, -4.0), (3.846, -4.388, -4.0), (5.888, 2.346, -4.0), (6.262, -1.444, -4.0), (2.944, 4.762, -4.0), (-1.657, 3.846, -4.0), (-3.452, 0.4877, -4.0), (-2.346, -3.157, -4.0), (1.012, -4.952, -4.0), (6.452, -0.4877, -4.0), (4.657, -3.846, -4.0), (5.346, 3.157, -4.0), (1.012, 4.952, -4.0), (-2.346, 3.157, -4.0), (-3.452, -0.4877, -4.0), (-1.657, -3.846, -4.0), (4.657, 3.846, -4.0), (1.988, -4.952, -4.0), (6.452, 0.4877, -4.0), (5.346, -3.157, -4.0), (0.05557, 4.762, -4.0), (-2.888, 2.346, -4.0), (-3.262, -1.444, -4.0), (-0.8456, -4.388, -4.0), (5.888, -2.346, -4.0), (3.846, 4.388, -4.0), (2.944, -4.762, -4.0), (6.262, 1.444, -4.0), (1.915, 4.209, -2.5), (2.728, 4.047, -2.5), (3.494, 3.73, -2.5), (4.183, 3.269, -2.5), (4.769, 2.683, -2.5), (5.23, 1.994, -2.5), (5.547, 1.228, -2.5), (5.709, 0.4146, -2.5), (5.709, -0.4146, -2.5), (5.547, -1.228, -2.5), (5.23, -1.994, -2.5), (4.769, -2.683, -2.5), (4.183, -3.269, -2.5), (3.494, -3.73, -2.5), (2.728, -4.047, -2.5), (1.915, -4.209, -2.5), (1.085, -4.209, -2.5), (0.2722, -4.047, -2.5), (-0.4938, -3.73, -2.5), (-1.183, -3.269, -2.5), (-1.769, -2.683, -2.5), (-2.23, -1.994, -2.5), (-2.547, -1.228, -2.5), (-2.709, -0.4146, -2.5), (-2.709, 0.4146, -2.5), (-2.547, 1.228, -2.5), (-2.23, 1.994, -2.5), (-1.769, 2.683, -2.5), (-1.183, 3.269, -2.5), (-0.4938, 3.73, -2.5), (1.085, 4.209, -2.5), (0.2722, 4.047, -2.5), (-0.8456, 4.388, -3.5), (-3.262, 1.444, -3.5), (-2.888, -2.346, -3.5), (0.05556, -4.762, -3.5), (1.988, 4.952, -3.5), (3.846, -4.388, -3.5), (5.888, 2.346, -3.5), (6.262, -1.444, -3.5), (2.944, 4.762, -3.5), (-1.657, 3.846, -3.5), (-3.452, 0.4877, -3.5), (-2.346, -3.157, -3.5), (1.012, -4.952, -3.5), (6.452, -0.4877, -3.5), (4.657, -3.846, -3.5), (5.346, 3.157, -3.5), (1.012, 4.952, -3.5), (-2.346, 3.157, -3.5), (-3.452, -0.4877, -3.5), (-1.657, -3.846, -3.5), (4.657, 3.846, -3.5), (1.988, -4.952, -3.5), (6.452, 0.4877, -3.5), (5.346, -3.157, -3.5), (0.05557, 4.762, -3.5), (-2.888, 2.346, -3.5), (-3.262, -1.444, -3.5), (-0.8456, -4.388, -3.5), (5.888, -2.346, -3.5), (3.846, 4.388, -3.5), (2.944, -4.762, -3.5), (6.262, 1.444, -3.5), (1.969, 4.766, -3.0), (1.756, 2.6, -2.0), (1.5, 3.483, -2.0), (2.325, 4.148, -2.5), (2.89, 4.583, -3.0), (2.258, 2.5, -2.0), (3.119, 3.908, -2.5), (3.758, 4.224, -3.0), (2.731, 2.304, -2.0), (3.85, 3.517, -2.5), (4.538, 3.702, -3.0), (3.157, 2.019, -2.0), (4.491, 2.991, -2.5), (5.202, 3.038, -3.0), (3.519, 1.657, -2.0), (5.017, 2.35, -2.5), (5.724, 2.258, -3.0), (3.804, 1.231, -2.0), (5.408, 1.619, -2.5), (6.083, 1.39, -3.0), (4.0, 0.7583, -2.0), (5.648, 0.8252, -2.5), (6.266, 0.4694, -3.0), (4.1, 0.2561, -2.0), (5.73, 5.402e-07, -2.5), (6.266, -0.4694, -3.0), (4.1, -0.2561, -2.0), (5.648, -0.8252, -2.5), (6.083, -1.39, -3.0), (4.0, -0.7583, -2.0), (5.408, -1.619, -2.5), (5.724, -2.258, -3.0), (3.804, -1.231, -2.0), (5.017, -2.35, -2.5), (5.202, -3.038, -3.0), (3.519, -1.657, -2.0), (4.491, -2.991, -2.5), (4.538, -3.702, -3.0), (3.157, -2.019, -2.0), (3.85, -3.517, -2.5), (3.758, -4.224, -3.0), (2.731, -2.304, -2.0), (3.119, -3.908, -2.5), (2.89, -4.583, -3.0), (2.258, -2.5, -2.0), (2.325, -4.148, -2.5), (1.969, -4.766, -3.0), (1.756, -2.6, -2.0), (1.5, -4.23, -2.5), (1.031, -4.766, -3.0), (1.244, -2.6, -2.0), (0.6748, -4.148, -2.5), (0.1097, -4.583, -3.0), (0.7417, -2.5, -2.0), (-0.1186, -3.908, -2.5), (-0.7577, -4.224, -3.0), (0.2685, -2.304, -2.0), (-0.8498, -3.517, -2.5), (-1.538, -3.702, -3.0), (-0.1573, -2.019, -2.0), (-1.491, -2.991, -2.5), (-2.202, -3.038, -3.0), (-0.5194, -1.657, -2.0), (-2.017, -2.35, -2.5), (-2.724, -2.258, -3.0), (-0.8039, -1.231, -2.0), (-2.408, -1.619, -2.5), (-3.083, -1.39, -3.0), (-0.9999, -0.7583, -2.0), (-2.648, -0.8251, -2.5), (-3.266, -0.4694, -3.0), (-1.1, -0.2561, -2.0), (-2.73, 4.303e-06, -2.5), (-3.266, 0.4694, -3.0), (-1.1, 0.2561, -2.0), (-2.648, 0.8252, -2.5), (-3.083, 1.39, -3.0), (-0.9999, 0.7583, -2.0), (-2.408, 1.619, -2.5), (-2.724, 2.258, -3.0), (-0.8039, 1.231, -2.0), (-2.017, 2.35, -2.5), (-2.202, 3.038, -3.0), (-0.5194, 1.657, -2.0), (-1.491, 2.991, -2.5), (-1.538, 3.702, -3.0), (-0.1573, 2.019, -2.0), (-0.8498, 3.517, -2.5), (-0.7577, 4.224, -3.0), (0.2685, 2.304, -2.0), (-0.1186, 3.908, -2.5), (0.1097, 4.583, -3.0), (0.7417, 2.5, -2.0), (0.6749, 4.148, -2.5), (1.031, 4.766, -3.0), (1.244, 2.6, -2.0), (1.866, 3.714, -4.0), (2.583, 3.571, -4.0), (3.259, 3.291, -4.0), (3.868, 2.885, -4.0), (4.385, 2.368, -4.0), (4.791, 1.759, -4.0), (5.071, 1.083, -4.0), (5.214, 0.3658, -4.0), (5.214, -0.3658, -4.0), (5.071, -1.083, -4.0), (4.791, -1.759, -4.0), (4.385, -2.368, -4.0), (3.868, -2.885, -4.0), (3.259, -3.291, -4.0), (2.583, -3.571, -4.0), (1.866, -3.714, -4.0), (1.134, -3.714, -4.0), (0.4167, -3.571, -4.0), (-0.2592, -3.291, -4.0), (-0.8675, -2.885, -4.0), (-1.385, -2.368, -4.0), (-1.791, -1.759, -4.0), (-2.071, -1.083, -4.0), (-2.214, -0.3658, -4.0), (-2.214, 0.3658, -4.0), (-2.071, 1.083, -4.0), (-1.791, 1.759, -4.0), (-1.385, 2.368, -4.0), (-0.8675, 2.885, -4.0), (-0.2592, 3.291, -4.0), (0.4167, 3.571, -4.0), (1.134, 3.714, -4.0), (-1.265, 4.137, -3.5), (-0.4042, 4.597, -4.0), (-3.38, 0.9708, -3.5), (-3.097, 1.904, -4.0), (-2.637, -2.765, -3.5), (-3.097, -1.904, -4.0), (0.5292, -4.88, -3.5), (-0.4042, -4.597, -4.0), (1.5, 4.976, -3.5), (2.471, 4.88, -4.0), (4.265, -4.137, -3.5), (3.404, -4.597, -4.0), (5.637, 2.765, -3.5), (6.097, 1.904, -4.0), (6.38, -0.9708, -3.5), (6.097, -1.904, -4.0), (3.404, 4.597, -4.0), (-2.019, 3.519, -3.5), (-3.476, 4.806e-06, -3.5), (-2.019, -3.519, -3.5), (1.5, -4.976, -3.5), (6.476, 3.725e-07, -3.5), (5.019, -3.519, -3.5), (5.019, 3.519, -3.5), (0.5292, 4.88, -3.5), (-2.637, 2.765, -3.5), (-3.38, -0.9708, -3.5), (-1.265, -4.137, -3.5), (4.265, 4.137, -3.5), (2.471, -4.88, -3.5), (6.38, 0.9708, -3.5), (5.637, -2.765, -3.5), (1.5, 4.23, -2.5), (2.18, 3.416, -2.0), (2.833, 3.218, -2.0), (3.435, 2.896, -2.0), (3.963, 2.463, -2.0), (4.396, 1.935, -2.0), (4.718, 1.333, -2.0), (4.916, 0.6795, -2.0), (4.983, 6.985e-07, -2.0), (4.916, -0.6795, -2.0), (4.718, -1.333, -2.0), (4.396, -1.935, -2.0), (3.963, -2.463, -2.0), (3.435, -2.896, -2.0), (2.833, -3.218, -2.0), (2.18, -3.416, -2.0), (1.5, -3.483, -2.0), (0.8205, -3.416, -2.0), (0.167, -3.218, -2.0), (-0.4352, -2.896, -2.0), (-0.963, -2.463, -2.0), (-1.396, -1.935, -2.0), (-1.718, -1.333, -2.0), (-1.916, -0.6795, -2.0), (-1.983, 3.79e-06, -2.0), (-1.916, 0.6795, -2.0), (-1.718, 1.333, -2.0), (-1.396, 1.935, -2.0), (-0.963, 2.463, -2.0), (-0.4352, 2.896, -2.0), (0.167, 3.218, -2.0), (0.8205, 3.416, -2.0), (1.86, 3.652, -2.125), (2.565, 3.512, -2.125), (3.23, 3.236, -2.125), (3.828, 2.837, -2.125), (4.337, 2.328, -2.125), (4.736, 1.73, -2.125), (5.012, 1.065, -2.125), (5.152, 0.3597, -2.125), (5.152, -0.3597, -2.125), (5.012, -1.065, -2.125), (4.736, -1.73, -2.125), (4.337, -2.328, -2.125), (3.828, -2.837, -2.125), (3.23, -3.236, -2.125), (2.565, -3.512, -2.125), (1.86, -3.652, -2.125), (1.14, -3.652, -2.125), (0.4347, -3.512, -2.125), (-0.2299, -3.236, -2.125), (-0.8281, -2.837, -2.125), (-1.337, -2.328, -2.125), (-1.736, -1.73, -2.125), (-2.012, -1.065, -2.125), (-2.152, -0.3597, -2.125), (-2.152, 0.3597, -2.125), (-2.012, 1.065, -2.125), (-1.736, 1.73, -2.125), (-1.337, 2.328, -2.125), (-0.8281, 2.837, -2.125), (-0.2299, 3.236, -2.125), (1.14, 3.652, -2.125), (0.4347, 3.512, -2.125), (-1.265, 4.137, -4.0), (-0.4042, 4.597, -3.5), (-3.38, 0.9708, -4.0), (-3.097, 1.904, -3.5), (-2.637, -2.765, -4.0), (-3.097, -1.904, -3.5), (0.5292, -4.88, -4.0), (-0.4042, -4.597, -3.5), (1.5, 4.976, -4.0), (2.471, 4.88, -3.5), (4.265, -4.137, -4.0), (3.404, -4.597, -3.5), (5.637, 2.765, -4.0), (6.097, 1.904, -3.5), (6.38, -0.9708, -4.0), (6.097, -1.904, -3.5), (3.404, 4.597, -3.5), (-2.019, 3.519, -4.0), (-3.476, 4.806e-06, -4.0), (-2.019, -3.519, -4.0), (1.5, -4.976, -4.0), (6.476, 3.725e-07, -4.0), (5.019, -3.519, -4.0), (5.019, 3.519, -4.0), (0.5292, 4.88, -4.0), (-2.637, 2.765, -4.0), (-3.38, -0.9708, -4.0), (-1.265, -4.137, -4.0), (4.265, 4.137, -4.0), (2.471, -4.88, -4.0), (6.38, 0.9708, -4.0), (5.637, -2.765, -4.0), (-0.8456, 4.388, -3.875), (-3.262, 1.444, -3.875), (-2.888, -2.346, -3.875), (0.05556, -4.762, -3.875), (1.988, 4.952, -3.875), (3.846, -4.388, -3.875), (5.888, 2.346, -3.875), (6.262, -1.444, -3.875), (2.944, 4.762, -3.875), (-1.657, 3.846, -3.875), (-3.452, 0.4877, -3.875), (-2.346, -3.157, -3.875), (1.012, -4.952, -3.875), (6.452, -0.4877, -3.875), (4.657, -3.846, -3.875), (5.346, 3.157, -3.875), (1.012, 4.952, -3.875), (-2.346, 3.157, -3.875), (-3.452, -0.4877, -3.875), (-1.657, -3.846, -3.875), (4.657, 3.846, -3.875), (1.988, -4.952, -3.875), (6.452, 0.4877, -3.875), (5.346, -3.157, -3.875), (0.05557, 4.762, -3.875), (-2.888, 2.346, -3.875), (-3.262, -1.444, -3.875), (-0.8456, -4.388, -3.875), (5.888, -2.346, -3.875), (3.846, 4.388, -3.875), (2.944, -4.762, -3.875), (6.262, 1.444, -3.875), (1.5, 4.789, -3.0), (1.5, 3.089, -2.0), (2.434, 4.697, -3.0), (2.103, 3.029, -2.0), (3.333, 4.425, -3.0), (2.682, 2.854, -2.0), (4.161, 3.982, -3.0), (3.216, 2.568, -2.0), (4.887, 3.387, -3.0), (3.684, 2.184, -2.0), (5.482, 2.661, -3.0), (4.068, 1.716, -2.0), (5.925, 1.833, -3.0), (4.354, 1.182, -2.0), (6.197, 0.9344, -3.0), (4.529, 0.6026, -2.0), (6.289, 4.149e-07, -3.0), (4.589, 7.907e-07, -2.0), (6.197, -0.9344, -3.0), (4.529, -0.6026, -2.0), (5.925, -1.833, -3.0), (4.354, -1.182, -2.0), (5.482, -2.661, -3.0), (4.068, -1.716, -2.0), (4.887, -3.387, -3.0), (3.684, -2.184, -2.0), (4.161, -3.982, -3.0), (3.216, -2.568, -2.0), (3.333, -4.425, -3.0), (2.682, -2.854, -2.0), (2.434, -4.697, -3.0), (2.103, -3.029, -2.0), (1.5, -4.789, -3.0), (1.5, -3.089, -2.0), (0.5656, -4.697, -3.0), (0.8974, -3.029, -2.0), (-0.3328, -4.425, -3.0), (0.318, -2.854, -2.0), (-1.161, -3.982, -3.0), (-0.216, -2.568, -2.0), (-1.887, -3.387, -3.0), (-0.684, -2.184, -2.0), (-2.482, -2.661, -3.0), (-1.068, -1.716, -2.0), (-2.925, -1.833, -3.0), (-1.354, -1.182, -2.0), (-3.197, -0.9344, -3.0), (-1.529, -0.6026, -2.0), (-3.289, 4.679e-06, -3.0), (-1.589, 3.537e-06, -2.0), (-3.197, 0.9344, -3.0), (-1.529, 0.6026, -2.0), (-2.925, 1.833, -3.0), (-1.354, 1.182, -2.0), (-2.482, 2.661, -3.0), (-1.068, 1.716, -2.0), (-1.887, 3.387, -3.0), (-0.684, 2.184, -2.0), (-1.161, 3.982, -3.0), (-0.216, 2.568, -2.0), (-0.3328, 4.425, -3.0), (0.318, 2.854, -2.0), (0.5656, 4.697, -3.0), (0.8974, 3.029, -2.0), (1.5, 4.412, -4.0), (2.361, 4.328, -4.0), (3.189, 4.077, -4.0), (3.951, 3.669, -4.0), (4.62, 3.12, -4.0), (5.169, 2.451, -4.0), (5.577, 1.689, -4.0), (5.828, 0.8608, -4.0), (5.912, 4.906e-07, -4.0), (5.828, -0.8608, -4.0), (5.577, -1.689, -4.0), (5.169, -2.451, -4.0), (4.62, -3.12, -4.0), (3.951, -3.669, -4.0), (3.189, -4.077, -4.0), (2.361, -4.328, -4.0), (1.5, -4.412, -4.0), (0.6392, -4.328, -4.0), (-0.1886, -4.077, -4.0), (-0.9514, -3.669, -4.0), (-1.62, -3.12, -4.0), (-2.169, -2.451, -4.0), (-2.577, -1.689, -4.0), (-2.828, -0.8608, -4.0), (-2.912, 4.418e-06, -4.0), (-2.828, 0.8608, -4.0), (-2.577, 1.689, -4.0), (-2.169, 2.451, -4.0), (-1.62, 3.12, -4.0), (-0.9514, 3.669, -4.0), (-0.1886, 4.077, -4.0), (0.6392, 4.328, -4.0), (1.5, 3.67, -2.125), (2.216, 3.599, -2.125), (2.904, 3.39, -2.125), (3.539, 3.051, -2.125), (4.095, 2.595, -2.125), (4.551, 2.039, -2.125), (4.89, 1.404, -2.125), (5.099, 0.7159, -2.125), (5.17, 6.509e-07, -2.125), (5.099, -0.7159, -2.125), (4.89, -1.404, -2.125), (4.551, -2.039, -2.125), (4.095, -2.595, -2.125), (3.539, -3.051, -2.125), (2.904, -3.39, -2.125), (2.216, -3.599, -2.125), (1.5, -3.67, -2.125), (0.7841, -3.599, -2.125), (0.09563, -3.39, -2.125), (-0.5388, -3.051, -2.125), (-1.095, -2.595, -2.125), (-1.551, -2.039, -2.125), (-1.89, -1.404, -2.125), (-2.099, -0.7159, -2.125), (-2.17, 3.918e-06, -2.125), (-2.099, 0.7159, -2.125), (-1.89, 1.404, -2.125), (-1.551, 2.039, -2.125), (-1.095, 2.595, -2.125), (-0.5388, 3.051, -2.125), (0.09564, 3.39, -2.125), (0.7841, 3.599, -2.125), (-1.265, 4.137, -3.875), (-0.4042, 4.597, -3.875), (-3.38, 0.9708, -3.875), (-3.097, 1.904, -3.875), (-2.637, -2.765, -3.875), (-3.097, -1.904, -3.875), (0.5292, -4.88, -3.875), (-0.4042, -4.597, -3.875), (1.5, 4.976, -3.875), (2.471, 4.88, -3.875), (4.265, -4.137, -3.875), (3.404, -4.597, -3.875), (5.637, 2.765, -3.875), (6.097, 1.904, -3.875), (6.38, -0.9708, -3.875), (6.097, -1.904, -3.875), (3.404, 4.597, -3.875), (-2.019, 3.519, -3.875), (-3.476, 4.807e-06, -3.875), (-2.019, -3.519, -3.875), (1.5, -4.976, -3.875), (6.476, 3.75e-07, -3.875), (5.019, -3.519, -3.875), (5.019, 3.519, -3.875), (0.5292, 4.88, -3.875), (-2.637, 2.765, -3.875), (-3.38, -0.9708, -3.875), (-1.265, -4.137, -3.875), (4.265, 4.137, -3.875), (2.471, -4.88, -3.875), (6.38, 0.9708, -3.875), (5.637, -2.765, -3.875)], [], [(8, 9, 1, 0), (9, 10, 2, 1), (10, 11, 3, 2), (11, 8, 0, 3), (0, 1, 2, 3), (7, 6, 5, 4), (4, 5, 9, 8), (5, 6, 10, 9), (6, 7, 11, 10), (7, 4, 8, 11), (12, 334, 526, 144), (12, 144, 431, 143), (12, 143, 433, 303), (12, 303, 527, 334), (13, 335, 527, 303), (13, 303, 433, 147), (13, 147, 435, 304), (13, 304, 528, 335), (14, 336, 528, 304), (14, 304, 435, 150), (14, 150, 437, 305), (14, 305, 529, 336), (15, 337, 529, 305), (15, 305, 437, 153), (15, 153, 439, 306), (15, 306, 530, 337), (16, 338, 530, 306), (16, 306, 439, 156), (16, 156, 441, 307), (16, 307, 531, 338), (17, 339, 531, 307), (17, 307, 441, 159), (17, 159, 443, 308), (17, 308, 532, 339), (18, 340, 532, 308), (18, 308, 443, 162), (18, 162, 445, 309), (18, 309, 533, 340), (19, 341, 533, 309), (19, 309, 445, 165), (19, 165, 447, 310), (19, 310, 534, 341), (20, 342, 534, 310), (20, 310, 447, 168), (20, 168, 449, 311), (20, 311, 535, 342), (21, 343, 535, 311), (21, 311, 449, 171), (21, 171, 451, 312), (21, 312, 536, 343), (22, 344, 536, 312), (22, 312, 451, 174), (22, 174, 453, 313), (22, 313, 537, 344), (23, 345, 537, 313), (23, 313, 453, 177), (23, 177, 455, 314), (23, 314, 538, 345), (24, 346, 538, 314), (24, 314, 455, 180), (24, 180, 457, 315), (24, 315, 539, 346), (25, 347, 539, 315), (25, 315, 457, 183), (25, 183, 459, 316), (25, 316, 540, 347), (26, 348, 540, 316), (26, 316, 459, 186), (26, 186, 461, 317), (26, 317, 541, 348), (27, 349, 541, 317), (27, 317, 461, 189), (27, 189, 463, 318), (27, 318, 542, 349), (28, 350, 542, 318), (28, 318, 463, 192), (28, 192, 465, 319), (28, 319, 543, 350), (29, 351, 543, 319), (29, 319, 465, 195), (29, 195, 467, 320), (29, 320, 544, 351), (30, 352, 544, 320), (30, 320, 467, 198), (30, 198, 469, 321), (30, 321, 545, 352), (31, 353, 545, 321), (31, 321, 469, 201), (31, 201, 471, 322), (31, 322, 546, 353), (32, 354, 546, 322), (32, 322, 471, 204), (32, 204, 473, 323), (32, 323, 547, 354), (33, 355, 547, 323), (33, 323, 473, 207), (33, 207, 475, 324), (33, 324, 548, 355), (34, 356, 548, 324), (34, 324, 475, 210), (34, 210, 477, 325), (34, 325, 549, 356), (35, 357, 549, 325), (35, 325, 477, 213), (35, 213, 479, 326), (35, 326, 550, 357), (36, 358, 550, 326), (36, 326, 479, 216), (36, 216, 481, 327), (36, 327, 551, 358), (37, 359, 551, 327), (37, 327, 481, 219), (37, 219, 483, 328), (37, 328, 552, 359), (38, 360, 552, 328), (38, 328, 483, 222), (38, 222, 485, 329), (38, 329, 553, 360), (39, 361, 553, 329), (39, 329, 485, 225), (39, 225, 487, 330), (39, 330, 554, 361), (40, 362, 554, 330), (40, 330, 487, 228), (40, 228, 489, 331), (40, 331, 555, 362), (41, 363, 555, 331), (41, 331, 489, 231), (41, 231, 491, 332), (41, 332, 556, 363), (42, 147, 433, 143), (42, 143, 431, 237), (42, 237, 493, 234), (42, 234, 491, 231), (42, 231, 489, 228), (42, 228, 487, 225), (42, 225, 485, 222), (42, 222, 483, 219), (42, 219, 481, 216), (42, 216, 479, 213), (42, 213, 477, 210), (42, 210, 475, 207), (42, 207, 473, 204), (42, 204, 471, 201), (42, 201, 469, 198), (42, 198, 467, 195), (42, 195, 465, 192), (42, 192, 463, 189), (42, 189, 461, 186), (42, 186, 459, 183), (42, 183, 457, 180), (42, 180, 455, 177), (42, 177, 453, 174), (42, 174, 451, 171), (42, 171, 449, 168), (42, 168, 447, 165), (42, 165, 445, 162), (42, 162, 443, 159), (42, 159, 441, 156), (42, 156, 439, 153), (42, 153, 437, 150), (42, 150, 435, 147), (43, 364, 557, 333), (43, 333, 493, 237), (43, 237, 431, 144), (43, 144, 526, 364), (44, 365, 556, 332), (44, 332, 491, 234), (44, 234, 493, 333), (44, 333, 557, 365), (45, 366, 558, 398), (45, 398, 559, 271), (45, 271, 524, 267), (45, 267, 523, 366), (46, 269, 494, 238), (46, 238, 495, 239), (46, 239, 496, 240), (46, 240, 497, 241), (46, 241, 498, 242), (46, 242, 499, 243), (46, 243, 500, 244), (46, 244, 501, 245), (46, 245, 502, 246), (46, 246, 503, 247), (46, 247, 504, 248), (46, 248, 505, 249), (46, 249, 506, 250), (46, 250, 507, 251), (46, 251, 508, 252), (46, 252, 509, 253), (46, 253, 510, 254), (46, 254, 511, 255), (46, 255, 512, 256), (46, 256, 513, 257), (46, 257, 514, 258), (46, 258, 515, 259), (46, 259, 516, 260), (46, 260, 517, 261), (46, 261, 518, 262), (46, 262, 519, 263), (46, 263, 520, 264), (46, 264, 521, 265), (46, 265, 522, 266), (46, 266, 523, 267), (46, 267, 524, 268), (46, 268, 525, 269), (47, 368, 560, 399), (47, 399, 561, 273), (47, 273, 520, 263), (47, 263, 519, 368), (48, 370, 562, 400), (48, 400, 563, 275), (48, 275, 516, 259), (48, 259, 515, 370), (49, 372, 564, 401), (49, 401, 565, 277), (49, 277, 512, 255), (49, 255, 511, 372), (50, 374, 566, 402), (50, 402, 567, 279), (50, 279, 495, 238), (50, 238, 494, 374), (51, 376, 568, 403), (51, 403, 569, 281), (51, 281, 508, 251), (51, 251, 507, 376), (52, 378, 570, 404), (52, 404, 571, 283), (52, 283, 500, 243), (52, 243, 499, 378), (53, 380, 572, 405), (53, 405, 573, 285), (53, 285, 504, 247), (53, 247, 503, 380), (54, 279, 567, 406), (54, 406, 574, 286), (54, 286, 496, 239), (54, 239, 495, 279), (55, 383, 575, 407), (55, 407, 558, 366), (55, 366, 523, 266), (55, 266, 522, 383), (56, 384, 576, 408), (56, 408, 560, 368), (56, 368, 519, 262), (56, 262, 518, 384), (57, 385, 577, 409), (57, 409, 562, 370), (57, 370, 515, 258), (57, 258, 514, 385), (58, 386, 578, 410), (58, 410, 564, 372), (58, 372, 511, 254), (58, 254, 510, 386), (59, 387, 579, 411), (59, 411, 572, 380), (59, 380, 503, 246), (59, 246, 502, 387), (60, 388, 580, 412), (60, 412, 568, 376), (60, 376, 507, 250), (60, 250, 506, 388), (61, 389, 581, 413), (61, 413, 570, 378), (61, 378, 499, 242), (61, 242, 498, 389), (62, 390, 582, 414), (62, 414, 566, 374), (62, 374, 494, 269), (62, 269, 525, 390), (63, 391, 583, 415), (63, 415, 575, 383), (63, 383, 522, 265), (63, 265, 521, 391), (64, 392, 584, 416), (64, 416, 576, 384), (64, 384, 518, 261), (64, 261, 517, 392), (65, 393, 585, 417), (65, 417, 577, 385), (65, 385, 514, 257), (65, 257, 513, 393), (66, 394, 586, 418), (66, 418, 581, 389), (66, 389, 498, 241), (66, 241, 497, 394), (67, 395, 587, 419), (67, 419, 578, 386), (67, 386, 510, 253), (67, 253, 509, 395), (68, 396, 588, 420), (68, 420, 579, 387), (68, 387, 502, 245), (68, 245, 501, 396), (69, 397, 589, 421), (69, 421, 580, 388), (69, 388, 506, 249), (69, 249, 505, 397), (70, 271, 559, 422), (70, 422, 582, 390), (70, 390, 525, 268), (70, 268, 524, 271), (71, 273, 561, 423), (71, 423, 583, 391), (71, 391, 521, 264), (71, 264, 520, 273), (72, 275, 563, 424), (72, 424, 584, 392), (72, 392, 517, 260), (72, 260, 516, 275), (73, 277, 565, 425), (73, 425, 585, 393), (73, 393, 513, 256), (73, 256, 512, 277), (74, 285, 573, 426), (74, 426, 589, 397), (74, 397, 505, 248), (74, 248, 504, 285), (75, 286, 574, 427), (75, 427, 586, 394), (75, 394, 497, 240), (75, 240, 496, 286), (76, 281, 569, 428), (76, 428, 587, 395), (76, 395, 509, 252), (76, 252, 508, 281), (77, 283, 571, 429), (77, 429, 588, 396), (77, 396, 501, 244), (77, 244, 500, 283), (78, 142, 430, 302), (78, 302, 526, 334), (78, 334, 527, 145), (78, 145, 432, 142), (79, 146, 432, 145), (79, 145, 527, 335), (79, 335, 528, 148), (79, 148, 434, 146), (80, 149, 434, 148), (80, 148, 528, 336), (80, 336, 529, 151), (80, 151, 436, 149), (81, 152, 436, 151), (81, 151, 529, 337), (81, 337, 530, 154), (81, 154, 438, 152), (82, 155, 438, 154), (82, 154, 530, 338), (82, 338, 531, 157), (82, 157, 440, 155), (83, 158, 440, 157), (83, 157, 531, 339), (83, 339, 532, 160), (83, 160, 442, 158), (84, 161, 442, 160), (84, 160, 532, 340), (84, 340, 533, 163), (84, 163, 444, 161), (85, 164, 444, 163), (85, 163, 533, 341), (85, 341, 534, 166), (85, 166, 446, 164), (86, 167, 446, 166), (86, 166, 534, 342), (86, 342, 535, 169), (86, 169, 448, 167), (87, 170, 448, 169), (87, 169, 535, 343), (87, 343, 536, 172), (87, 172, 450, 170), (88, 173, 450, 172), (88, 172, 536, 344), (88, 344, 537, 175), (88, 175, 452, 173), (89, 176, 452, 175), (89, 175, 537, 345), (89, 345, 538, 178), (89, 178, 454, 176), (90, 179, 454, 178), (90, 178, 538, 346), (90, 346, 539, 181), (90, 181, 456, 179), (91, 182, 456, 181), (91, 181, 539, 347), (91, 347, 540, 184), (91, 184, 458, 182), (92, 185, 458, 184), (92, 184, 540, 348), (92, 348, 541, 187), (92, 187, 460, 185), (93, 188, 460, 187), (93, 187, 541, 349), (93, 349, 542, 190), (93, 190, 462, 188), (94, 191, 462, 190), (94, 190, 542, 350), (94, 350, 543, 193), (94, 193, 464, 191), (95, 194, 464, 193), (95, 193, 543, 351), (95, 351, 544, 196), (95, 196, 466, 194), (96, 197, 466, 196), (96, 196, 544, 352), (96, 352, 545, 199), (96, 199, 468, 197), (97, 200, 468, 199), (97, 199, 545, 353), (97, 353, 546, 202), (97, 202, 470, 200), (98, 203, 470, 202), (98, 202, 546, 354), (98, 354, 547, 205), (98, 205, 472, 203), (99, 206, 472, 205), (99, 205, 547, 355), (99, 355, 548, 208), (99, 208, 474, 206), (100, 209, 474, 208), (100, 208, 548, 356), (100, 356, 549, 211), (100, 211, 476, 209), (101, 212, 476, 211), (101, 211, 549, 357), (101, 357, 550, 214), (101, 214, 478, 212), (102, 215, 478, 214), (102, 214, 550, 358), (102, 358, 551, 217), (102, 217, 480, 215), (103, 218, 480, 217), (103, 217, 551, 359), (103, 359, 552, 220), (103, 220, 482, 218), (104, 221, 482, 220), (104, 220, 552, 360), (104, 360, 553, 223), (104, 223, 484, 221), (105, 224, 484, 223), (105, 223, 553, 361), (105, 361, 554, 226), (105, 226, 486, 224), (106, 227, 486, 226), (106, 226, 554, 362), (106, 362, 555, 229), (106, 229, 488, 227), (107, 230, 488, 229), (107, 229, 555, 363), (107, 363, 556, 232), (107, 232, 490, 230), (108, 236, 492, 235), (108, 235, 557, 364), (108, 364, 526, 302), (108, 302, 430, 236), (109, 233, 490, 232), (109, 232, 556, 365), (109, 365, 557, 235), (109, 235, 492, 233), (110, 270, 488, 230), (110, 230, 490, 367), (110, 367, 559, 398), (110, 398, 558, 270), (111, 272, 480, 218), (111, 218, 482, 369), (111, 369, 561, 399), (111, 399, 560, 272), (112, 274, 472, 206), (112, 206, 474, 371), (112, 371, 563, 400), (112, 400, 562, 274), (113, 276, 464, 194), (113, 194, 466, 373), (113, 373, 565, 401), (113, 401, 564, 276), (114, 278, 430, 142), (114, 142, 432, 375), (114, 375, 567, 402), (114, 402, 566, 278), (115, 280, 456, 182), (115, 182, 458, 377), (115, 377, 569, 403), (115, 403, 568, 280), (116, 282, 440, 158), (116, 158, 442, 379), (116, 379, 571, 404), (116, 404, 570, 282), (117, 284, 448, 170), (117, 170, 450, 381), (117, 381, 573, 405), (117, 405, 572, 284), (118, 375, 432, 146), (118, 146, 434, 382), (118, 382, 574, 406), (118, 406, 567, 375), (119, 287, 486, 227), (119, 227, 488, 270), (119, 270, 558, 407), (119, 407, 575, 287), (120, 288, 478, 215), (120, 215, 480, 272), (120, 272, 560, 408), (120, 408, 576, 288), (121, 289, 470, 203), (121, 203, 472, 274), (121, 274, 562, 409), (121, 409, 577, 289), (122, 290, 462, 191), (122, 191, 464, 276), (122, 276, 564, 410), (122, 410, 578, 290), (123, 291, 446, 167), (123, 167, 448, 284), (123, 284, 572, 411), (123, 411, 579, 291), (124, 292, 454, 179), (124, 179, 456, 280), (124, 280, 568, 412), (124, 412, 580, 292), (125, 293, 438, 155), (125, 155, 440, 282), (125, 282, 570, 413), (125, 413, 581, 293), (126, 294, 492, 236), (126, 236, 430, 278), (126, 278, 566, 414), (126, 414, 582, 294), (127, 295, 484, 224), (127, 224, 486, 287), (127, 287, 575, 415), (127, 415, 583, 295), (128, 296, 476, 212), (128, 212, 478, 288), (128, 288, 576, 416), (128, 416, 584, 296), (129, 297, 468, 200), (129, 200, 470, 289), (129, 289, 577, 417), (129, 417, 585, 297), (130, 298, 436, 152), (130, 152, 438, 293), (130, 293, 581, 418), (130, 418, 586, 298), (131, 299, 460, 188), (131, 188, 462, 290), (131, 290, 578, 419), (131, 419, 587, 299), (132, 300, 444, 164), (132, 164, 446, 291), (132, 291, 579, 420), (132, 420, 588, 300), (133, 301, 452, 176), (133, 176, 454, 292), (133, 292, 580, 421), (133, 421, 589, 301), (134, 367, 490, 233), (134, 233, 492, 294), (134, 294, 582, 422), (134, 422, 559, 367), (135, 369, 482, 221), (135, 221, 484, 295), (135, 295, 583, 423), (135, 423, 561, 369), (136, 371, 474, 209), (136, 209, 476, 296), (136, 296, 584, 424), (136, 424, 563, 371), (137, 373, 466, 197), (137, 197, 468, 297), (137, 297, 585, 425), (137, 425, 565, 373), (138, 381, 450, 173), (138, 173, 452, 301), (138, 301, 589, 426), (138, 426, 573, 381), (139, 382, 434, 149), (139, 149, 436, 298), (139, 298, 586, 427), (139, 427, 574, 382), (140, 377, 458, 185), (140, 185, 460, 299), (140, 299, 587, 428), (140, 428, 569, 377), (141, 379, 442, 161), (141, 161, 444, 300), (141, 300, 588, 429), (141, 429, 571, 379), (590, 912, 1104, 722), (590, 722, 1009, 721), (590, 721, 1011, 881), (590, 881, 1105, 912), (591, 913, 1105, 881), (591, 881, 1011, 725), (591, 725, 1013, 882), (591, 882, 1106, 913), (592, 914, 1106, 882), (592, 882, 1013, 728), (592, 728, 1015, 883), (592, 883, 1107, 914), (593, 915, 1107, 883), (593, 883, 1015, 731), (593, 731, 1017, 884), (593, 884, 1108, 915), (594, 916, 1108, 884), (594, 884, 1017, 734), (594, 734, 1019, 885), (594, 885, 1109, 916), (595, 917, 1109, 885), (595, 885, 1019, 737), (595, 737, 1021, 886), (595, 886, 1110, 917), (596, 918, 1110, 886), (596, 886, 1021, 740), (596, 740, 1023, 887), (596, 887, 1111, 918), (597, 919, 1111, 887), (597, 887, 1023, 743), (597, 743, 1025, 888), (597, 888, 1112, 919), (598, 920, 1112, 888), (598, 888, 1025, 746), (598, 746, 1027, 889), (598, 889, 1113, 920), (599, 921, 1113, 889), (599, 889, 1027, 749), (599, 749, 1029, 890), (599, 890, 1114, 921), (600, 922, 1114, 890), (600, 890, 1029, 752), (600, 752, 1031, 891), (600, 891, 1115, 922), (601, 923, 1115, 891), (601, 891, 1031, 755), (601, 755, 1033, 892), (601, 892, 1116, 923), (602, 924, 1116, 892), (602, 892, 1033, 758), (602, 758, 1035, 893), (602, 893, 1117, 924), (603, 925, 1117, 893), (603, 893, 1035, 761), (603, 761, 1037, 894), (603, 894, 1118, 925), (604, 926, 1118, 894), (604, 894, 1037, 764), (604, 764, 1039, 895), (604, 895, 1119, 926), (605, 927, 1119, 895), (605, 895, 1039, 767), (605, 767, 1041, 896), (605, 896, 1120, 927), (606, 928, 1120, 896), (606, 896, 1041, 770), (606, 770, 1043, 897), (606, 897, 1121, 928), (607, 929, 1121, 897), (607, 897, 1043, 773), (607, 773, 1045, 898), (607, 898, 1122, 929), (608, 930, 1122, 898), (608, 898, 1045, 776), (608, 776, 1047, 899), (608, 899, 1123, 930), (609, 931, 1123, 899), (609, 899, 1047, 779), (609, 779, 1049, 900), (609, 900, 1124, 931), (610, 932, 1124, 900), (610, 900, 1049, 782), (610, 782, 1051, 901), (610, 901, 1125, 932), (611, 933, 1125, 901), (611, 901, 1051, 785), (611, 785, 1053, 902), (611, 902, 1126, 933), (612, 934, 1126, 902), (612, 902, 1053, 788), (612, 788, 1055, 903), (612, 903, 1127, 934), (613, 935, 1127, 903), (613, 903, 1055, 791), (613, 791, 1057, 904), (613, 904, 1128, 935), (614, 936, 1128, 904), (614, 904, 1057, 794), (614, 794, 1059, 905), (614, 905, 1129, 936), (615, 937, 1129, 905), (615, 905, 1059, 797), (615, 797, 1061, 906), (615, 906, 1130, 937), (616, 938, 1130, 906), (616, 906, 1061, 800), (616, 800, 1063, 907), (616, 907, 1131, 938), (617, 939, 1131, 907), (617, 907, 1063, 803), (617, 803, 1065, 908), (617, 908, 1132, 939), (618, 940, 1132, 908), (618, 908, 1065, 806), (618, 806, 1067, 909), (618, 909, 1133, 940), (619, 941, 1133, 909), (619, 909, 1067, 809), (619, 809, 1069, 910), (619, 910, 1134, 941), (620, 725, 1011, 721), (620, 721, 1009, 815), (620, 815, 1071, 812), (620, 812, 1069, 809), (620, 809, 1067, 806), (620, 806, 1065, 803), (620, 803, 1063, 800), (620, 800, 1061, 797), (620, 797, 1059, 794), (620, 794, 1057, 791), (620, 791, 1055, 788), (620, 788, 1053, 785), (620, 785, 1051, 782), (620, 782, 1049, 779), (620, 779, 1047, 776), (620, 776, 1045, 773), (620, 773, 1043, 770), (620, 770, 1041, 767), (620, 767, 1039, 764), (620, 764, 1037, 761), (620, 761, 1035, 758), (620, 758, 1033, 755), (620, 755, 1031, 752), (620, 752, 1029, 749), (620, 749, 1027, 746), (620, 746, 1025, 743), (620, 743, 1023, 740), (620, 740, 1021, 737), (620, 737, 1019, 734), (620, 734, 1017, 731), (620, 731, 1015, 728), (620, 728, 1013, 725), (621, 942, 1135, 911), (621, 911, 1071, 815), (621, 815, 1009, 722), (621, 722, 1104, 942), (622, 943, 1134, 910), (622, 910, 1069, 812), (622, 812, 1071, 911), (622, 911, 1135, 943), (623, 944, 1136, 976), (623, 976, 1137, 849), (623, 849, 1102, 845), (623, 845, 1101, 944), (624, 847, 1072, 816), (624, 816, 1073, 817), (624, 817, 1074, 818), (624, 818, 1075, 819), (624, 819, 1076, 820), (624, 820, 1077, 821), (624, 821, 1078, 822), (624, 822, 1079, 823), (624, 823, 1080, 824), (624, 824, 1081, 825), (624, 825, 1082, 826), (624, 826, 1083, 827), (624, 827, 1084, 828), (624, 828, 1085, 829), (624, 829, 1086, 830), (624, 830, 1087, 831), (624, 831, 1088, 832), (624, 832, 1089, 833), (624, 833, 1090, 834), (624, 834, 1091, 835), (624, 835, 1092, 836), (624, 836, 1093, 837), (624, 837, 1094, 838), (624, 838, 1095, 839), (624, 839, 1096, 840), (624, 840, 1097, 841), (624, 841, 1098, 842), (624, 842, 1099, 843), (624, 843, 1100, 844), (624, 844, 1101, 845), (624, 845, 1102, 846), (624, 846, 1103, 847), (625, 946, 1138, 977), (625, 977, 1139, 851), (625, 851, 1098, 841), (625, 841, 1097, 946), (626, 948, 1140, 978), (626, 978, 1141, 853), (626, 853, 1094, 837), (626, 837, 1093, 948), (627, 950, 1142, 979), (627, 979, 1143, 855), (627, 855, 1090, 833), (627, 833, 1089, 950), (628, 952, 1144, 980), (628, 980, 1145, 857), (628, 857, 1073, 816), (628, 816, 1072, 952), (629, 954, 1146, 981), (629, 981, 1147, 859), (629, 859, 1086, 829), (629, 829, 1085, 954), (630, 956, 1148, 982), (630, 982, 1149, 861), (630, 861, 1078, 821), (630, 821, 1077, 956), (631, 958, 1150, 983), (631, 983, 1151, 863), (631, 863, 1082, 825), (631, 825, 1081, 958), (632, 857, 1145, 984), (632, 984, 1152, 864), (632, 864, 1074, 817), (632, 817, 1073, 857), (633, 961, 1153, 985), (633, 985, 1136, 944), (633, 944, 1101, 844), (633, 844, 1100, 961), (634, 962, 1154, 986), (634, 986, 1138, 946), (634, 946, 1097, 840), (634, 840, 1096, 962), (635, 963, 1155, 987), (635, 987, 1140, 948), (635, 948, 1093, 836), (635, 836, 1092, 963), (636, 964, 1156, 988), (636, 988, 1142, 950), (636, 950, 1089, 832), (636, 832, 1088, 964), (637, 965, 1157, 989), (637, 989, 1150, 958), (637, 958, 1081, 824), (637, 824, 1080, 965), (638, 966, 1158, 990), (638, 990, 1146, 954), (638, 954, 1085, 828), (638, 828, 1084, 966), (639, 967, 1159, 991), (639, 991, 1148, 956), (639, 956, 1077, 820), (639, 820, 1076, 967), (640, 968, 1160, 992), (640, 992, 1144, 952), (640, 952, 1072, 847), (640, 847, 1103, 968), (641, 969, 1161, 993), (641, 993, 1153, 961), (641, 961, 1100, 843), (641, 843, 1099, 969), (642, 970, 1162, 994), (642, 994, 1154, 962), (642, 962, 1096, 839), (642, 839, 1095, 970), (643, 971, 1163, 995), (643, 995, 1155, 963), (643, 963, 1092, 835), (643, 835, 1091, 971), (644, 972, 1164, 996), (644, 996, 1159, 967), (644, 967, 1076, 819), (644, 819, 1075, 972), (645, 973, 1165, 997), (645, 997, 1156, 964), (645, 964, 1088, 831), (645, 831, 1087, 973), (646, 974, 1166, 998), (646, 998, 1157, 965), (646, 965, 1080, 823), (646, 823, 1079, 974), (647, 975, 1167, 999), (647, 999, 1158, 966), (647, 966, 1084, 827), (647, 827, 1083, 975), (648, 849, 1137, 1000), (648, 1000, 1160, 968), (648, 968, 1103, 846), (648, 846, 1102, 849), (649, 851, 1139, 1001), (649, 1001, 1161, 969), (649, 969, 1099, 842), (649, 842, 1098, 851), (650, 853, 1141, 1002), (650, 1002, 1162, 970), (650, 970, 1095, 838), (650, 838, 1094, 853), (651, 855, 1143, 1003), (651, 1003, 1163, 971), (651, 971, 1091, 834), (651, 834, 1090, 855), (652, 863, 1151, 1004), (652, 1004, 1167, 975), (652, 975, 1083, 826), (652, 826, 1082, 863), (653, 864, 1152, 1005), (653, 1005, 1164, 972), (653, 972, 1075, 818), (653, 818, 1074, 864), (654, 859, 1147, 1006), (654, 1006, 1165, 973), (654, 973, 1087, 830), (654, 830, 1086, 859), (655, 861, 1149, 1007), (655, 1007, 1166, 974), (655, 974, 1079, 822), (655, 822, 1078, 861), (656, 720, 1008, 880), (656, 880, 1104, 912), (656, 912, 1105, 723), (656, 723, 1010, 720), (657, 724, 1010, 723), (657, 723, 1105, 913), (657, 913, 1106, 726), (657, 726, 1012, 724), (658, 727, 1012, 726), (658, 726, 1106, 914), (658, 914, 1107, 729), (658, 729, 1014, 727), (659, 730, 1014, 729), (659, 729, 1107, 915), (659, 915, 1108, 732), (659, 732, 1016, 730), (660, 733, 1016, 732), (660, 732, 1108, 916), (660, 916, 1109, 735), (660, 735, 1018, 733), (661, 736, 1018, 735), (661, 735, 1109, 917), (661, 917, 1110, 738), (661, 738, 1020, 736), (662, 739, 1020, 738), (662, 738, 1110, 918), (662, 918, 1111, 741), (662, 741, 1022, 739), (663, 742, 1022, 741), (663, 741, 1111, 919), (663, 919, 1112, 744), (663, 744, 1024, 742), (664, 745, 1024, 744), (664, 744, 1112, 920), (664, 920, 1113, 747), (664, 747, 1026, 745), (665, 748, 1026, 747), (665, 747, 1113, 921), (665, 921, 1114, 750), (665, 750, 1028, 748), (666, 751, 1028, 750), (666, 750, 1114, 922), (666, 922, 1115, 753), (666, 753, 1030, 751), (667, 754, 1030, 753), (667, 753, 1115, 923), (667, 923, 1116, 756), (667, 756, 1032, 754), (668, 757, 1032, 756), (668, 756, 1116, 924), (668, 924, 1117, 759), (668, 759, 1034, 757), (669, 760, 1034, 759), (669, 759, 1117, 925), (669, 925, 1118, 762), (669, 762, 1036, 760), (670, 763, 1036, 762), (670, 762, 1118, 926), (670, 926, 1119, 765), (670, 765, 1038, 763), (671, 766, 1038, 765), (671, 765, 1119, 927), (671, 927, 1120, 768), (671, 768, 1040, 766), (672, 769, 1040, 768), (672, 768, 1120, 928), (672, 928, 1121, 771), (672, 771, 1042, 769), (673, 772, 1042, 771), (673, 771, 1121, 929), (673, 929, 1122, 774), (673, 774, 1044, 772), (674, 775, 1044, 774), (674, 774, 1122, 930), (674, 930, 1123, 777), (674, 777, 1046, 775), (675, 778, 1046, 777), (675, 777, 1123, 931), (675, 931, 1124, 780), (675, 780, 1048, 778), (676, 781, 1048, 780), (676, 780, 1124, 932), (676, 932, 1125, 783), (676, 783, 1050, 781), (677, 784, 1050, 783), (677, 783, 1125, 933), (677, 933, 1126, 786), (677, 786, 1052, 784), (678, 787, 1052, 786), (678, 786, 1126, 934), (678, 934, 1127, 789), (678, 789, 1054, 787), (679, 790, 1054, 789), (679, 789, 1127, 935), (679, 935, 1128, 792), (679, 792, 1056, 790), (680, 793, 1056, 792), (680, 792, 1128, 936), (680, 936, 1129, 795), (680, 795, 1058, 793), (681, 796, 1058, 795), (681, 795, 1129, 937), (681, 937, 1130, 798), (681, 798, 1060, 796), (682, 799, 1060, 798), (682, 798, 1130, 938), (682, 938, 1131, 801), (682, 801, 1062, 799), (683, 802, 1062, 801), (683, 801, 1131, 939), (683, 939, 1132, 804), (683, 804, 1064, 802), (684, 805, 1064, 804), (684, 804, 1132, 940), (684, 940, 1133, 807), (684, 807, 1066, 805), (685, 808, 1066, 807), (685, 807, 1133, 941), (685, 941, 1134, 810), (685, 810, 1068, 808), (686, 814, 1070, 813), (686, 813, 1135, 942), (686, 942, 1104, 880), (686, 880, 1008, 814), (687, 811, 1068, 810), (687, 810, 1134, 943), (687, 943, 1135, 813), (687, 813, 1070, 811), (688, 848, 1066, 808), (688, 808, 1068, 945), (688, 945, 1137, 976), (688, 976, 1136, 848), (689, 850, 1058, 796), (689, 796, 1060, 947), (689, 947, 1139, 977), (689, 977, 1138, 850), (690, 852, 1050, 784), (690, 784, 1052, 949), (690, 949, 1141, 978), (690, 978, 1140, 852), (691, 854, 1042, 772), (691, 772, 1044, 951), (691, 951, 1143, 979), (691, 979, 1142, 854), (692, 856, 1008, 720), (692, 720, 1010, 953), (692, 953, 1145, 980), (692, 980, 1144, 856), (693, 858, 1034, 760), (693, 760, 1036, 955), (693, 955, 1147, 981), (693, 981, 1146, 858), (694, 860, 1018, 736), (694, 736, 1020, 957), (694, 957, 1149, 982), (694, 982, 1148, 860), (695, 862, 1026, 748), (695, 748, 1028, 959), (695, 959, 1151, 983), (695, 983, 1150, 862), (696, 953, 1010, 724), (696, 724, 1012, 960), (696, 960, 1152, 984), (696, 984, 1145, 953), (697, 865, 1064, 805), (697, 805, 1066, 848), (697, 848, 1136, 985), (697, 985, 1153, 865), (698, 866, 1056, 793), (698, 793, 1058, 850), (698, 850, 1138, 986), (698, 986, 1154, 866), (699, 867, 1048, 781), (699, 781, 1050, 852), (699, 852, 1140, 987), (699, 987, 1155, 867), (700, 868, 1040, 769), (700, 769, 1042, 854), (700, 854, 1142, 988), (700, 988, 1156, 868), (701, 869, 1024, 745), (701, 745, 1026, 862), (701, 862, 1150, 989), (701, 989, 1157, 869), (702, 870, 1032, 757), (702, 757, 1034, 858), (702, 858, 1146, 990), (702, 990, 1158, 870), (703, 871, 1016, 733), (703, 733, 1018, 860), (703, 860, 1148, 991), (703, 991, 1159, 871), (704, 872, 1070, 814), (704, 814, 1008, 856), (704, 856, 1144, 992), (704, 992, 1160, 872), (705, 873, 1062, 802), (705, 802, 1064, 865), (705, 865, 1153, 993), (705, 993, 1161, 873), (706, 874, 1054, 790), (706, 790, 1056, 866), (706, 866, 1154, 994), (706, 994, 1162, 874), (707, 875, 1046, 778), (707, 778, 1048, 867), (707, 867, 1155, 995), (707, 995, 1163, 875), (708, 876, 1014, 730), (708, 730, 1016, 871), (708, 871, 1159, 996), (708, 996, 1164, 876), (709, 877, 1038, 766), (709, 766, 1040, 868), (709, 868, 1156, 997), (709, 997, 1165, 877), (710, 878, 1022, 742), (710, 742, 1024, 869), (710, 869, 1157, 998), (710, 998, 1166, 878), (711, 879, 1030, 754), (711, 754, 1032, 870), (711, 870, 1158, 999), (711, 999, 1167, 879), (712, 945, 1068, 811), (712, 811, 1070, 872), (712, 872, 1160, 1000), (712, 1000, 1137, 945), (713, 947, 1060, 799), (713, 799, 1062, 873), (713, 873, 1161, 1001), (713, 1001, 1139, 947), (714, 949, 1052, 787), (714, 787, 1054, 874), (714, 874, 1162, 1002), (714, 1002, 1141, 949), (715, 951, 1044, 775), (715, 775, 1046, 875), (715, 875, 1163, 1003), (715, 1003, 1143, 951), (716, 959, 1028, 751), (716, 751, 1030, 879), (716, 879, 1167, 1004), (716, 1004, 1151, 959), (717, 960, 1012, 727), (717, 727, 1014, 876), (717, 876, 1164, 1005), (717, 1005, 1152, 960), (718, 955, 1036, 763), (718, 763, 1038, 877), (718, 877, 1165, 1006), (718, 1006, 1147, 955), (719, 957, 1020, 739), (719, 739, 1022, 878), (719, 878, 1166, 1007), (719, 1007, 1149, 957), (1168, 1490, 1682, 1300), (1168, 1300, 1587, 1299), (1168, 1299, 1589, 1459), (1168, 1459, 1683, 1490), (1169, 1491, 1683, 1459), (1169, 1459, 1589, 1303), (1169, 1303, 1591, 1460), (1169, 1460, 1684, 1491), (1170, 1492, 1684, 1460), (1170, 1460, 1591, 1306), (1170, 1306, 1593, 1461), (1170, 1461, 1685, 1492), (1171, 1493, 1685, 1461), (1171, 1461, 1593, 1309), (1171, 1309, 1595, 1462), (1171, 1462, 1686, 1493), (1172, 1494, 1686, 1462), (1172, 1462, 1595, 1312), (1172, 1312, 1597, 1463), (1172, 1463, 1687, 1494), (1173, 1495, 1687, 1463), (1173, 1463, 1597, 1315), (1173, 1315, 1599, 1464), (1173, 1464, 1688, 1495), (1174, 1496, 1688, 1464), (1174, 1464, 1599, 1318), (1174, 1318, 1601, 1465), (1174, 1465, 1689, 1496), (1175, 1497, 1689, 1465), (1175, 1465, 1601, 1321), (1175, 1321, 1603, 1466), (1175, 1466, 1690, 1497), (1176, 1498, 1690, 1466), (1176, 1466, 1603, 1324), (1176, 1324, 1605, 1467), (1176, 1467, 1691, 1498), (1177, 1499, 1691, 1467), (1177, 1467, 1605, 1327), (1177, 1327, 1607, 1468), (1177, 1468, 1692, 1499), (1178, 1500, 1692, 1468), (1178, 1468, 1607, 1330), (1178, 1330, 1609, 1469), (1178, 1469, 1693, 1500), (1179, 1501, 1693, 1469), (1179, 1469, 1609, 1333), (1179, 1333, 1611, 1470), (1179, 1470, 1694, 1501), (1180, 1502, 1694, 1470), (1180, 1470, 1611, 1336), (1180, 1336, 1613, 1471), (1180, 1471, 1695, 1502), (1181, 1503, 1695, 1471), (1181, 1471, 1613, 1339), (1181, 1339, 1615, 1472), (1181, 1472, 1696, 1503), (1182, 1504, 1696, 1472), (1182, 1472, 1615, 1342), (1182, 1342, 1617, 1473), (1182, 1473, 1697, 1504), (1183, 1505, 1697, 1473), (1183, 1473, 1617, 1345), (1183, 1345, 1619, 1474), (1183, 1474, 1698, 1505), (1184, 1506, 1698, 1474), (1184, 1474, 1619, 1348), (1184, 1348, 1621, 1475), (1184, 1475, 1699, 1506), (1185, 1507, 1699, 1475), (1185, 1475, 1621, 1351), (1185, 1351, 1623, 1476), (1185, 1476, 1700, 1507), (1186, 1508, 1700, 1476), (1186, 1476, 1623, 1354), (1186, 1354, 1625, 1477), (1186, 1477, 1701, 1508), (1187, 1509, 1701, 1477), (1187, 1477, 1625, 1357), (1187, 1357, 1627, 1478), (1187, 1478, 1702, 1509), (1188, 1510, 1702, 1478), (1188, 1478, 1627, 1360), (1188, 1360, 1629, 1479), (1188, 1479, 1703, 1510), (1189, 1511, 1703, 1479), (1189, 1479, 1629, 1363), (1189, 1363, 1631, 1480), (1189, 1480, 1704, 1511), (1190, 1512, 1704, 1480), (1190, 1480, 1631, 1366), (1190, 1366, 1633, 1481), (1190, 1481, 1705, 1512), (1191, 1513, 1705, 1481), (1191, 1481, 1633, 1369), (1191, 1369, 1635, 1482), (1191, 1482, 1706, 1513), (1192, 1514, 1706, 1482), (1192, 1482, 1635, 1372), (1192, 1372, 1637, 1483), (1192, 1483, 1707, 1514), (1193, 1515, 1707, 1483), (1193, 1483, 1637, 1375), (1193, 1375, 1639, 1484), (1193, 1484, 1708, 1515), (1194, 1516, 1708, 1484), (1194, 1484, 1639, 1378), (1194, 1378, 1641, 1485), (1194, 1485, 1709, 1516), (1195, 1517, 1709, 1485), (1195, 1485, 1641, 1381), (1195, 1381, 1643, 1486), (1195, 1486, 1710, 1517), (1196, 1518, 1710, 1486), (1196, 1486, 1643, 1384), (1196, 1384, 1645, 1487), (1196, 1487, 1711, 1518), (1197, 1519, 1711, 1487), (1197, 1487, 1645, 1387), (1197, 1387, 1647, 1488), (1197, 1488, 1712, 1519), (1198, 1303, 1589, 1299), (1198, 1299, 1587, 1393), (1198, 1393, 1649, 1390), (1198, 1390, 1647, 1387), (1198, 1387, 1645, 1384), (1198, 1384, 1643, 1381), (1198, 1381, 1641, 1378), (1198, 1378, 1639, 1375), (1198, 1375, 1637, 1372), (1198, 1372, 1635, 1369), (1198, 1369, 1633, 1366), (1198, 1366, 1631, 1363), (1198, 1363, 1629, 1360), (1198, 1360, 1627, 1357), (1198, 1357, 1625, 1354), (1198, 1354, 1623, 1351), (1198, 1351, 1621, 1348), (1198, 1348, 1619, 1345), (1198, 1345, 1617, 1342), (1198, 1342, 1615, 1339), (1198, 1339, 1613, 1336), (1198, 1336, 1611, 1333), (1198, 1333, 1609, 1330), (1198, 1330, 1607, 1327), (1198, 1327, 1605, 1324), (1198, 1324, 1603, 1321), (1198, 1321, 1601, 1318), (1198, 1318, 1599, 1315), (1198, 1315, 1597, 1312), (1198, 1312, 1595, 1309), (1198, 1309, 1593, 1306), (1198, 1306, 1591, 1303), (1199, 1520, 1713, 1489), (1199, 1489, 1649, 1393), (1199, 1393, 1587, 1300), (1199, 1300, 1682, 1520), (1200, 1521, 1712, 1488), (1200, 1488, 1647, 1390), (1200, 1390, 1649, 1489), (1200, 1489, 1713, 1521), (1201, 1522, 1714, 1554), (1201, 1554, 1715, 1427), (1201, 1427, 1680, 1423), (1201, 1423, 1679, 1522), (1202, 1425, 1650, 1394), (1202, 1394, 1651, 1395), (1202, 1395, 1652, 1396), (1202, 1396, 1653, 1397), (1202, 1397, 1654, 1398), (1202, 1398, 1655, 1399), (1202, 1399, 1656, 1400), (1202, 1400, 1657, 1401), (1202, 1401, 1658, 1402), (1202, 1402, 1659, 1403), (1202, 1403, 1660, 1404), (1202, 1404, 1661, 1405), (1202, 1405, 1662, 1406), (1202, 1406, 1663, 1407), (1202, 1407, 1664, 1408), (1202, 1408, 1665, 1409), (1202, 1409, 1666, 1410), (1202, 1410, 1667, 1411), (1202, 1411, 1668, 1412), (1202, 1412, 1669, 1413), (1202, 1413, 1670, 1414), (1202, 1414, 1671, 1415), (1202, 1415, 1672, 1416), (1202, 1416, 1673, 1417), (1202, 1417, 1674, 1418), (1202, 1418, 1675, 1419), (1202, 1419, 1676, 1420), (1202, 1420, 1677, 1421), (1202, 1421, 1678, 1422), (1202, 1422, 1679, 1423), (1202, 1423, 1680, 1424), (1202, 1424, 1681, 1425), (1203, 1524, 1716, 1555), (1203, 1555, 1717, 1429), (1203, 1429, 1676, 1419), (1203, 1419, 1675, 1524), (1204, 1526, 1718, 1556), (1204, 1556, 1719, 1431), (1204, 1431, 1672, 1415), (1204, 1415, 1671, 1526), (1205, 1528, 1720, 1557), (1205, 1557, 1721, 1433), (1205, 1433, 1668, 1411), (1205, 1411, 1667, 1528), (1206, 1530, 1722, 1558), (1206, 1558, 1723, 1435), (1206, 1435, 1651, 1394), (1206, 1394, 1650, 1530), (1207, 1532, 1724, 1559), (1207, 1559, 1725, 1437), (1207, 1437, 1664, 1407), (1207, 1407, 1663, 1532), (1208, 1534, 1726, 1560), (1208, 1560, 1727, 1439), (1208, 1439, 1656, 1399), (1208, 1399, 1655, 1534), (1209, 1536, 1728, 1561), (1209, 1561, 1729, 1441), (1209, 1441, 1660, 1403), (1209, 1403, 1659, 1536), (1210, 1435, 1723, 1562), (1210, 1562, 1730, 1442), (1210, 1442, 1652, 1395), (1210, 1395, 1651, 1435), (1211, 1539, 1731, 1563), (1211, 1563, 1714, 1522), (1211, 1522, 1679, 1422), (1211, 1422, 1678, 1539), (1212, 1540, 1732, 1564), (1212, 1564, 1716, 1524), (1212, 1524, 1675, 1418), (1212, 1418, 1674, 1540), (1213, 1541, 1733, 1565), (1213, 1565, 1718, 1526), (1213, 1526, 1671, 1414), (1213, 1414, 1670, 1541), (1214, 1542, 1734, 1566), (1214, 1566, 1720, 1528), (1214, 1528, 1667, 1410), (1214, 1410, 1666, 1542), (1215, 1543, 1735, 1567), (1215, 1567, 1728, 1536), (1215, 1536, 1659, 1402), (1215, 1402, 1658, 1543), (1216, 1544, 1736, 1568), (1216, 1568, 1724, 1532), (1216, 1532, 1663, 1406), (1216, 1406, 1662, 1544), (1217, 1545, 1737, 1569), (1217, 1569, 1726, 1534), (1217, 1534, 1655, 1398), (1217, 1398, 1654, 1545), (1218, 1546, 1738, 1570), (1218, 1570, 1722, 1530), (1218, 1530, 1650, 1425), (1218, 1425, 1681, 1546), (1219, 1547, 1739, 1571), (1219, 1571, 1731, 1539), (1219, 1539, 1678, 1421), (1219, 1421, 1677, 1547), (1220, 1548, 1740, 1572), (1220, 1572, 1732, 1540), (1220, 1540, 1674, 1417), (1220, 1417, 1673, 1548), (1221, 1549, 1741, 1573), (1221, 1573, 1733, 1541), (1221, 1541, 1670, 1413), (1221, 1413, 1669, 1549), (1222, 1550, 1742, 1574), (1222, 1574, 1737, 1545), (1222, 1545, 1654, 1397), (1222, 1397, 1653, 1550), (1223, 1551, 1743, 1575), (1223, 1575, 1734, 1542), (1223, 1542, 1666, 1409), (1223, 1409, 1665, 1551), (1224, 1552, 1744, 1576), (1224, 1576, 1735, 1543), (1224, 1543, 1658, 1401), (1224, 1401, 1657, 1552), (1225, 1553, 1745, 1577), (1225, 1577, 1736, 1544), (1225, 1544, 1662, 1405), (1225, 1405, 1661, 1553), (1226, 1427, 1715, 1578), (1226, 1578, 1738, 1546), (1226, 1546, 1681, 1424), (1226, 1424, 1680, 1427), (1227, 1429, 1717, 1579), (1227, 1579, 1739, 1547), (1227, 1547, 1677, 1420), (1227, 1420, 1676, 1429), (1228, 1431, 1719, 1580), (1228, 1580, 1740, 1548), (1228, 1548, 1673, 1416), (1228, 1416, 1672, 1431), (1229, 1433, 1721, 1581), (1229, 1581, 1741, 1549), (1229, 1549, 1669, 1412), (1229, 1412, 1668, 1433), (1230, 1441, 1729, 1582), (1230, 1582, 1745, 1553), (1230, 1553, 1661, 1404), (1230, 1404, 1660, 1441), (1231, 1442, 1730, 1583), (1231, 1583, 1742, 1550), (1231, 1550, 1653, 1396), (1231, 1396, 1652, 1442), (1232, 1437, 1725, 1584), (1232, 1584, 1743, 1551), (1232, 1551, 1665, 1408), (1232, 1408, 1664, 1437), (1233, 1439, 1727, 1585), (1233, 1585, 1744, 1552), (1233, 1552, 1657, 1400), (1233, 1400, 1656, 1439), (1234, 1298, 1586, 1458), (1234, 1458, 1682, 1490), (1234, 1490, 1683, 1301), (1234, 1301, 1588, 1298), (1235, 1302, 1588, 1301), (1235, 1301, 1683, 1491), (1235, 1491, 1684, 1304), (1235, 1304, 1590, 1302), (1236, 1305, 1590, 1304), (1236, 1304, 1684, 1492), (1236, 1492, 1685, 1307), (1236, 1307, 1592, 1305), (1237, 1308, 1592, 1307), (1237, 1307, 1685, 1493), (1237, 1493, 1686, 1310), (1237, 1310, 1594, 1308), (1238, 1311, 1594, 1310), (1238, 1310, 1686, 1494), (1238, 1494, 1687, 1313), (1238, 1313, 1596, 1311), (1239, 1314, 1596, 1313), (1239, 1313, 1687, 1495), (1239, 1495, 1688, 1316), (1239, 1316, 1598, 1314), (1240, 1317, 1598, 1316), (1240, 1316, 1688, 1496), (1240, 1496, 1689, 1319), (1240, 1319, 1600, 1317), (1241, 1320, 1600, 1319), (1241, 1319, 1689, 1497), (1241, 1497, 1690, 1322), (1241, 1322, 1602, 1320), (1242, 1323, 1602, 1322), (1242, 1322, 1690, 1498), (1242, 1498, 1691, 1325), (1242, 1325, 1604, 1323), (1243, 1326, 1604, 1325), (1243, 1325, 1691, 1499), (1243, 1499, 1692, 1328), (1243, 1328, 1606, 1326), (1244, 1329, 1606, 1328), (1244, 1328, 1692, 1500), (1244, 1500, 1693, 1331), (1244, 1331, 1608, 1329), (1245, 1332, 1608, 1331), (1245, 1331, 1693, 1501), (1245, 1501, 1694, 1334), (1245, 1334, 1610, 1332), (1246, 1335, 1610, 1334), (1246, 1334, 1694, 1502), (1246, 1502, 1695, 1337), (1246, 1337, 1612, 1335), (1247, 1338, 1612, 1337), (1247, 1337, 1695, 1503), (1247, 1503, 1696, 1340), (1247, 1340, 1614, 1338), (1248, 1341, 1614, 1340), (1248, 1340, 1696, 1504), (1248, 1504, 1697, 1343), (1248, 1343, 1616, 1341), (1249, 1344, 1616, 1343), (1249, 1343, 1697, 1505), (1249, 1505, 1698, 1346), (1249, 1346, 1618, 1344), (1250, 1347, 1618, 1346), (1250, 1346, 1698, 1506), (1250, 1506, 1699, 1349), (1250, 1349, 1620, 1347), (1251, 1350, 1620, 1349), (1251, 1349, 1699, 1507), (1251, 1507, 1700, 1352), (1251, 1352, 1622, 1350), (1252, 1353, 1622, 1352), (1252, 1352, 1700, 1508), (1252, 1508, 1701, 1355), (1252, 1355, 1624, 1353), (1253, 1356, 1624, 1355), (1253, 1355, 1701, 1509), (1253, 1509, 1702, 1358), (1253, 1358, 1626, 1356), (1254, 1359, 1626, 1358), (1254, 1358, 1702, 1510), (1254, 1510, 1703, 1361), (1254, 1361, 1628, 1359), (1255, 1362, 1628, 1361), (1255, 1361, 1703, 1511), (1255, 1511, 1704, 1364), (1255, 1364, 1630, 1362), (1256, 1365, 1630, 1364), (1256, 1364, 1704, 1512), (1256, 1512, 1705, 1367), (1256, 1367, 1632, 1365), (1257, 1368, 1632, 1367), (1257, 1367, 1705, 1513), (1257, 1513, 1706, 1370), (1257, 1370, 1634, 1368), (1258, 1371, 1634, 1370), (1258, 1370, 1706, 1514), (1258, 1514, 1707, 1373), (1258, 1373, 1636, 1371), (1259, 1374, 1636, 1373), (1259, 1373, 1707, 1515), (1259, 1515, 1708, 1376), (1259, 1376, 1638, 1374), (1260, 1377, 1638, 1376), (1260, 1376, 1708, 1516), (1260, 1516, 1709, 1379), (1260, 1379, 1640, 1377), (1261, 1380, 1640, 1379), (1261, 1379, 1709, 1517), (1261, 1517, 1710, 1382), (1261, 1382, 1642, 1380), (1262, 1383, 1642, 1382), (1262, 1382, 1710, 1518), (1262, 1518, 1711, 1385), (1262, 1385, 1644, 1383), (1263, 1386, 1644, 1385), (1263, 1385, 1711, 1519), (1263, 1519, 1712, 1388), (1263, 1388, 1646, 1386), (1264, 1392, 1648, 1391), (1264, 1391, 1713, 1520), (1264, 1520, 1682, 1458), (1264, 1458, 1586, 1392), (1265, 1389, 1646, 1388), (1265, 1388, 1712, 1521), (1265, 1521, 1713, 1391), (1265, 1391, 1648, 1389), (1266, 1426, 1644, 1386), (1266, 1386, 1646, 1523), (1266, 1523, 1715, 1554), (1266, 1554, 1714, 1426), (1267, 1428, 1636, 1374), (1267, 1374, 1638, 1525), (1267, 1525, 1717, 1555), (1267, 1555, 1716, 1428), (1268, 1430, 1628, 1362), (1268, 1362, 1630, 1527), (1268, 1527, 1719, 1556), (1268, 1556, 1718, 1430), (1269, 1432, 1620, 1350), (1269, 1350, 1622, 1529), (1269, 1529, 1721, 1557), (1269, 1557, 1720, 1432), (1270, 1434, 1586, 1298), (1270, 1298, 1588, 1531), (1270, 1531, 1723, 1558), (1270, 1558, 1722, 1434), (1271, 1436, 1612, 1338), (1271, 1338, 1614, 1533), (1271, 1533, 1725, 1559), (1271, 1559, 1724, 1436), (1272, 1438, 1596, 1314), (1272, 1314, 1598, 1535), (1272, 1535, 1727, 1560), (1272, 1560, 1726, 1438), (1273, 1440, 1604, 1326), (1273, 1326, 1606, 1537), (1273, 1537, 1729, 1561), (1273, 1561, 1728, 1440), (1274, 1531, 1588, 1302), (1274, 1302, 1590, 1538), (1274, 1538, 1730, 1562), (1274, 1562, 1723, 1531), (1275, 1443, 1642, 1383), (1275, 1383, 1644, 1426), (1275, 1426, 1714, 1563), (1275, 1563, 1731, 1443), (1276, 1444, 1634, 1371), (1276, 1371, 1636, 1428), (1276, 1428, 1716, 1564), (1276, 1564, 1732, 1444), (1277, 1445, 1626, 1359), (1277, 1359, 1628, 1430), (1277, 1430, 1718, 1565), (1277, 1565, 1733, 1445), (1278, 1446, 1618, 1347), (1278, 1347, 1620, 1432), (1278, 1432, 1720, 1566), (1278, 1566, 1734, 1446), (1279, 1447, 1602, 1323), (1279, 1323, 1604, 1440), (1279, 1440, 1728, 1567), (1279, 1567, 1735, 1447), (1280, 1448, 1610, 1335), (1280, 1335, 1612, 1436), (1280, 1436, 1724, 1568), (1280, 1568, 1736, 1448), (1281, 1449, 1594, 1311), (1281, 1311, 1596, 1438), (1281, 1438, 1726, 1569), (1281, 1569, 1737, 1449), (1282, 1450, 1648, 1392), (1282, 1392, 1586, 1434), (1282, 1434, 1722, 1570), (1282, 1570, 1738, 1450), (1283, 1451, 1640, 1380), (1283, 1380, 1642, 1443), (1283, 1443, 1731, 1571), (1283, 1571, 1739, 1451), (1284, 1452, 1632, 1368), (1284, 1368, 1634, 1444), (1284, 1444, 1732, 1572), (1284, 1572, 1740, 1452), (1285, 1453, 1624, 1356), (1285, 1356, 1626, 1445), (1285, 1445, 1733, 1573), (1285, 1573, 1741, 1453), (1286, 1454, 1592, 1308), (1286, 1308, 1594, 1449), (1286, 1449, 1737, 1574), (1286, 1574, 1742, 1454), (1287, 1455, 1616, 1344), (1287, 1344, 1618, 1446), (1287, 1446, 1734, 1575), (1287, 1575, 1743, 1455), (1288, 1456, 1600, 1320), (1288, 1320, 1602, 1447), (1288, 1447, 1735, 1576), (1288, 1576, 1744, 1456), (1289, 1457, 1608, 1332), (1289, 1332, 1610, 1448), (1289, 1448, 1736, 1577), (1289, 1577, 1745, 1457), (1290, 1523, 1646, 1389), (1290, 1389, 1648, 1450), (1290, 1450, 1738, 1578), (1290, 1578, 1715, 1523), (1291, 1525, 1638, 1377), (1291, 1377, 1640, 1451), (1291, 1451, 1739, 1579), (1291, 1579, 1717, 1525), (1292, 1527, 1630, 1365), (1292, 1365, 1632, 1452), (1292, 1452, 1740, 1580), (1292, 1580, 1719, 1527), (1293, 1529, 1622, 1353), (1293, 1353, 1624, 1453), (1293, 1453, 1741, 1581), (1293, 1581, 1721, 1529), (1294, 1537, 1606, 1329), (1294, 1329, 1608, 1457), (1294, 1457, 1745, 1582), (1294, 1582, 1729, 1537), (1295, 1538, 1590, 1305), (1295, 1305, 1592, 1454), (1295, 1454, 1742, 1583), (1295, 1583, 1730, 1538), (1296, 1533, 1614, 1341), (1296, 1341, 1616, 1455), (1296, 1455, 1743, 1584), (1296, 1584, 1725, 1533), (1297, 1535, 1598, 1317), (1297, 1317, 1600, 1456), (1297, 1456, 1744, 1585), (1297, 1585, 1727, 1535)])
me_cube_001.polygons.foreach_set('material_index', [0, 0, 0, 0, 0, 0, 0, 0, 0, 0, 1, 1, 1, 1, 1, 1, 1, 1, 1, 1, 1, 1, 1, 1, 1, 1, 1, 1, 1, 1, 1, 1, 1, 1, 1, 1, 1, 1, 1, 1, 1, 1, 1, 1, 1, 1, 1, 1, 1, 1, 1, 1, 1, 1, 1, 1, 1, 1, 1, 1, 1, 1, 1, 1, 1, 1, 1, 1, 1, 1, 1, 1, 1, 1, 1, 1, 1, 1, 1, 1, 1, 1, 1, 1, 1, 1, 1, 1, 1, 1, 1, 1, 1, 1, 1, 1, 1, 1, 1, 1, 1, 1, 1, 1, 1, 1, 1, 1, 1, 1, 1, 1, 1, 1, 1, 1, 1, 1, 1, 1, 1, 1, 1, 1, 1, 1, 1, 1, 1, 1, 1, 1, 1, 1, 1, 1, 1, 1, 1, 1, 1, 1, 1, 1, 1, 1, 1, 1, 1, 1, 1, 1, 1, 1, 1, 1, 1, 1, 1, 1, 1, 1, 1, 1, 1, 1, 1, 1, 1, 1, 1, 1, 1, 1, 1, 1, 1, 1, 1, 1, 1, 1, 1, 1, 1, 1, 1, 1, 1, 1, 1, 1, 1, 1, 1, 1, 1, 1, 1, 1, 1, 1, 1, 1, 1, 1, 1, 1, 1, 1, 1, 1, 1, 1, 1, 1, 1, 1, 1, 1, 1, 1, 1, 1, 1, 1, 1, 1, 1, 1, 1, 1, 1, 1, 1, 1, 1, 1, 1, 1, 1, 1, 1, 1, 1, 1, 1, 1, 1, 1, 1, 1, 1, 1, 1, 1, 1, 1, 1, 1, 1, 1, 1, 1, 1, 1, 1, 1, 1, 1, 1, 1, 1, 1, 1, 1, 1, 1, 1, 1, 1, 1, 1, 1, 1, 1, 1, 1, 1, 1, 1, 1, 1, 1, 1, 1, 1, 1, 1, 1, 1, 1, 1, 1, 1, 1, 1, 1, 1, 1, 1, 1, 1, 1, 1, 1, 1, 1, 1, 1, 1, 1, 1, 1, 1, 1, 1, 1, 1, 1, 1, 1, 1, 1, 1, 1, 1, 1, 1, 1, 1, 1, 1, 1, 1, 1, 1, 1, 1, 1, 1, 1, 1, 1, 1, 1, 1, 1, 1, 1, 1, 1, 1, 1, 1, 1, 1, 1, 1, 1, 1, 1, 1, 1, 1, 1, 1, 1, 1, 1, 1, 1, 1, 1, 1, 1, 1, 1, 1, 1, 1, 1, 1, 1, 1, 1, 1, 1, 1, 1, 1, 1, 1, 1, 1, 1, 1, 1, 1, 1, 1, 1, 1, 1, 1, 1, 1, 1, 1, 1, 1, 1, 1, 1, 1, 1, 1, 1, 1, 1, 1, 1, 1, 1, 1, 1, 1, 1, 1, 1, 1, 1, 1, 1, 1, 1, 1, 1, 1, 1, 1, 1, 1, 1, 1, 1, 1, 1, 1, 1, 1, 1, 1, 1, 1, 1, 1, 1, 1, 1, 1, 1, 1, 1, 1, 1, 1, 1, 1, 1, 1, 1, 1, 1, 1, 1, 1, 1, 1, 1, 1, 1, 1, 1, 1, 1, 1, 1, 1, 1, 1, 1, 1, 1, 1, 1, 1, 1, 1, 1, 1, 1, 1, 1, 1, 1, 1, 1, 1, 1, 1, 1, 1, 1, 1, 1, 1, 1, 1, 1, 1, 1, 1, 1, 1, 1, 1, 1, 1, 1, 1, 1, 1, 1, 1, 1, 1, 1, 1, 1, 1, 1, 1, 1, 1, 1, 1, 1, 1, 1, 1, 1, 1, 1, 1, 1, 1, 1, 1, 1, 1, 1, 1, 1, 1, 1, 1, 1, 1, 1, 1, 1, 1, 1, 1, 1, 1, 1, 1, 1, 1, 1, 1, 1, 1, 1, 1, 1, 1, 1, 1, 1, 1, 1, 1, 1, 1, 1, 1, 1, 1, 1, 1, 1, 1, 1, 1, 1, 1, 1, 1, 1, 1, 1, 1, 1, 1, 1, 1, 1, 1, 1, 1, 1, 1, 1, 1, 1, 1, 1, 1, 1, 1, 1, 1, 1, 1, 1, 1, 1, 1, 1, 1, 1, 1, 1, 1, 1, 1, 1, 1, 1, 1, 1, 1, 1, 1, 1, 1, 1, 1, 1, 1, 1, 1, 1, 1, 1, 1, 1, 1, 1, 1, 1, 1, 1, 1, 1, 1, 1, 1, 1, 1, 1, 1, 1, 1, 1, 1, 1, 1, 1, 1, 1, 1, 1, 1, 1, 1, 1, 1, 1, 1, 1, 1, 1, 1, 1, 1, 1, 1, 1, 1, 1, 1, 1, 1, 1, 1, 1, 1, 1, 1, 1, 1, 1, 1, 1, 1, 1, 1, 1, 1, 1, 1, 1, 1, 1, 1, 1, 1, 1, 1, 1, 1, 1, 1, 1, 1, 1, 1, 1, 1, 1, 1, 1, 1, 1, 1, 1, 1, 1, 1, 1, 1, 1, 1, 1, 1, 1, 1, 1, 1, 1, 1, 1, 1, 1, 1, 1, 1, 1, 1, 1, 1, 1, 1, 1, 1, 1, 1, 1, 1, 1, 1, 1, 1, 1, 1, 1, 1, 1, 1, 1, 1, 1, 1, 1, 1, 1, 1, 1, 1, 1, 1, 1, 1, 1, 1, 1, 1, 1, 1, 1, 1, 1, 1, 1, 1, 1, 1, 1, 1, 1, 1, 1, 1, 1, 1, 1, 1, 1, 1, 1, 1, 1, 1, 1, 1, 1, 1, 1, 1, 1, 1, 1, 1, 1, 1, 1, 1, 1, 1, 1, 1, 1, 1, 1, 1, 1, 1, 1, 1, 1, 1, 1, 1, 1, 1, 1, 1, 1, 1, 1, 1, 1, 1, 1, 1, 1, 1, 1, 1, 1, 1, 1, 1, 1, 1, 1, 1, 1, 1, 1, 1, 1, 1, 1, 1, 1, 1, 1, 1, 1, 1, 1, 1, 1, 1, 1, 1, 1, 1, 1, 1, 1, 1, 1, 1, 1, 1, 1, 1, 1, 1, 1, 1, 1, 1, 1, 1, 1, 1, 1, 1, 1, 1, 1, 1, 1, 1, 1, 1, 1, 1, 1, 1, 1, 1, 1, 1, 1, 1, 1, 1, 1, 1, 1, 1, 1, 1, 1, 1, 1, 1, 1, 1, 1, 1, 1, 1, 1, 1, 1, 1, 1, 1, 1, 1, 1, 1, 1, 1, 1, 1, 1, 1, 1, 1, 1, 1, 1, 1, 1, 1, 1, 1, 1, 1, 1, 1, 1, 1, 1, 1, 1, 1, 1, 1, 1, 1, 1, 1, 1, 1, 1, 1, 1, 1, 1, 1, 1, 1, 1, 1, 1, 1, 1, 1, 1, 1, 1, 1, 1, 1, 1, 1, 1, 1, 1, 1, 1, 1, 1, 1, 1, 1, 1, 1, 1, 1, 1, 1, 1, 1, 1, 1, 1, 1, 1, 1, 1, 1, 1, 1, 1, 1, 1, 1, 1, 1, 1, 1, 1, 1, 1, 1, 1, 1, 1, 1, 1, 1, 1, 1, 1, 1, 1, 1, 1, 1, 1, 1, 1, 1, 1, 1, 1, 1, 1, 1, 1, 1, 1, 1, 1, 1, 1, 1, 1, 1, 1, 1, 1, 1, 1, 1, 1, 1, 1, 1, 1, 1, 1, 1, 1, 1, 1, 1, 1, 1, 1, 1, 1, 1, 1, 1, 1, 1, 1, 1, 1, 1, 1, 1, 1, 1, 1, 1, 1, 1, 1, 1, 1, 1, 1, 1, 1, 1, 1, 1, 1, 1, 1, 1, 1, 1, 1, 1, 1, 1, 1, 1, 1, 1, 1, 1, 1, 1, 1, 1, 1, 1, 1, 1, 1, 1, 1, 1, 1, 1, 1, 1, 1, 1, 1, 1, 1, 1, 1, 1, 1, 1, 1, 1, 1, 1, 1, 1, 1, 1, 1, 1, 1, 1, 1, 1, 1, 1, 1, 1, 1, 1, 1, 1, 1, 1, 1, 1, 1, 1, 1, 1, 1, 1, 1, 1, 1, 1, 1, 1, 1, 1, 1, 1, 1, 1, 1, 1, 1, 1, 1, 1, 1, 1, 1, 1, 1, 1, 1, 1, 1, 1, 1, 1, 1, 1, 1, 1, 1, 1, 1, 1, 1, 1, 1, 1, 1, 1, 1, 1, 1, 1, 1, 1, 1, 1, 1, 1, 1, 1, 1, 1, 1, 1, 1, 1, 1, 1, 1, 1, 1, 1, 1, 1, 1, 1, 1, 1, 1, 1, 1, 1, 1, 1, 1, 1, 1, 1, 1, 1, 1, 1, 1, 1, 1, 1, 1, 1, 1, 1, 1, 1, 1, 1, 1, 1, 1, 1, 1, 1, 1, 1, 1, 1, 1, 1, 1, 1, 1, 1, 1, 1, 1, 1, 1, 1, 1, 1, 1, 1, 1, 1, 1, 1, 1, 1, 1, 1, 1, 1, 1, 1, 1, 1, 1, 1, 1, 1, 1, 1, 1, 1, 1, 1, 1, 1, 1, 1, 1, 1, 1, 1, 1, 1, 1, 1, 1, 1, 1, 1, 1, 1, 1, 1, 1, 1, 1, 1, 1, 1, 1, 1, 1, 1, 1, 1, 1, 1, 1, 1, 1, 1, 1, 1, 1, 1, 1, 1, 1, 1, 1, 1, 1, 1, 1, 1, 1, 1, 1, 1, 1, 1, 1, 1, 1, 1, 1, 1, 1, 1, 1, 1, 1, 1, 1, 1, 1, 1, 1, 1, 1, 1, 1, 1, 1, 1, 1, 1, 1, 1, 1, 1, 1, 1, 1, 1, 1, 1, 1, 1, 1, 1, 1, 1, 1, 1, 1, 1, 1, 1, 1, 1, 1, 1, 1, 1, 1, 1, 1, 1, 1, 1, 1, 1, 1, 1, 1, 1, 1, 1, 1, 1, 1, 1, 1, 1, 1, 1, 1, 1, 1, 1, 1, 1, 1, 1, 1, 1, 1, 1, 1, 1, 1, 1, 1, 1, 1, 1, 1, 1, 1, 1, 1, 1, 1, 1, 1, 1, 1, 1, 1, 1, 1, 1, 1, 1, 1, 1, 1, 1, 1, 1, 1, 1, 1, 1, 1, 1, 1, 1, 1, 1, 1, 1, 1, 1, 1, 1, 1, 1, 1, 1, 1, 1, 1, 1, 1, 1, 1, 1, 1, 1, 1, 1, 1, 1, 1, 1, 1, 1, 1, 1, 1, 1, 1, 1, 1, 1, 1, 1, 1, 1, 1, 1, 1, 1, 1, 1, 1, 1, 1, 1, 1, 1, 1, 1, 1, 1, 1, 1, 1, 1, 1, 1, 1, 1, 1, 1, 1, 1, 1, 1, 1, 1, 1, 1, 1, 1, 1, 1, 1, 1, 1, 1, 1, 1, 1, 1, 1, 1, 1, 1, 1, 1, 1, 1, 1, 1, 1, 1, 1, 1, 1, 1, 1, 1, 1, 1, 1, 1, 1, 1, 1, 1, 1, 1, 1, 1, 1, 1, 1, 1, 1, 1, 1, 1, 1, 1, 1, 1, 1, 1, 1, 1, 1, 1, 1, 1, 1, 1, 1, 1, 1, 1, 1, 1, 1])
me_cube_001.materials.append(mat_breakbut)
me_cube_001.materials.append(mat_brbreak)
me_cube_001.use_remesh_preserve_volume = False
me_cube_001.use_remesh_preserve_attributes = False
me_cube_001.use_mirror_vertex_groups = False
me_cube_001.update()

# ---- objects
ob_breakbutter = bpy.data.objects.new('BreakButter', me_cube_001)

# ---- transforms, parenting, visibility, modifiers, constraints
ob_breakbutter.location = (-0.3, 0.0, 0.5)
ob_breakbutter.scale = (0.2, 0.2, 0.2)
ob_breakbutter.lineart.crease_threshold = 0.0
_m = ob_breakbutter.modifiers.new('Subsurf', 'SUBSURF')
_m.uv_smooth = 'PRESERVE_CORNERS'
_m.quality = 2
_m.show_only_control_edges = False

# ---- collection membership
col_collection_1.objects.link(ob_breakbutter)

# ---- scene / render settings (as saved in the file)
scene.frame_start = 1; scene.frame_end = 250; scene.frame_set(1)
scene.render.engine = 'BLENDER_EEVEE_NEXT'
scene.render.resolution_percentage = 50
scene.render.dither_intensity = 0.0
scene.cycles.use_denoising = False
scene.cycles.samples = 10
scene.cycles.sampling_pattern = 'TABULATED_SOBOL'
scene.cycles.light_sampling_threshold = 0.0
scene.cycles.use_adaptive_sampling = False
scene.cycles.use_light_tree = False
scene.cycles.blur_glossy = 0.0
scene.cycles.volume_bounces = 1
scene.cycles.pixel_filter_type = 'GAUSSIAN'
scene.cycles.sample_clamp_indirect = 0.0
scene.view_settings.view_transform = 'Standard'
bpy.context.view_layer.update()

# ---- added for rendering (the .blend has no active camera and no usable light): camera, sun
cam_auto = bpy.data.cameras.new('AutoCamera')
cam_auto.lens = 50.0
cam_auto.sensor_width = 36.0
cam_auto.clip_end = 1000.0
ob_auto_camera = bpy.data.objects.new('AutoCamera', cam_auto)
scene.collection.objects.link(ob_auto_camera)
ob_auto_camera.location = (2.76383, -3.31659, 2.41106)
ob_auto_camera.rotation_euler = (1.09748, -7.21219e-08, 0.694738)
scene.camera = ob_auto_camera
light_auto_sun = bpy.data.lights.new('AutoSun', 'SUN')
light_auto_sun.energy = 3.0
light_auto_sun.angle = 0.0523599
ob_auto_sun = bpy.data.objects.new('AutoSun', light_auto_sun)
scene.collection.objects.link(ob_auto_sun)
ob_auto_sun.rotation_euler = (0.872665, 0.174533, 0.523599)
bpy.context.view_layer.update()
